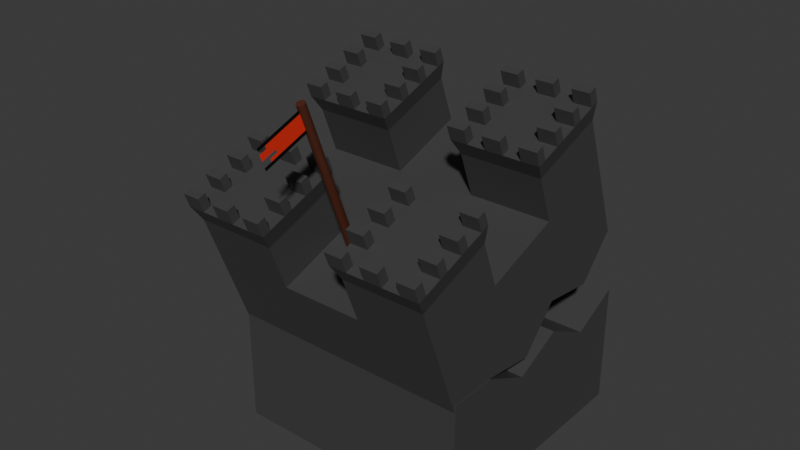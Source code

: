 # Source: chateau_mechant.blend  (saved by Blender 4.5.88; exported with 4.5.12 LTS)
import bpy
from mathutils import Matrix  # noqa: F401  (used for matrix-valued properties, if any)

bpy.ops.wm.read_factory_settings(use_empty=True)
scene = bpy.context.scene
scene.name = 'Scene'

# ---- collections
col_collection = bpy.data.collections.new('Collection'); scene.collection.children.link(col_collection)

# ---- materials (node trees are filled in below, after node groups)
mat_material_001 = bpy.data.materials.new('Material.001')
mat_material_003 = bpy.data.materials.new('Material.003')
mat_material_004 = bpy.data.materials.new('Material.004')
mat_material_002 = bpy.data.materials.new('Material.002')

# ---- material node trees
mat_material_001.use_nodes = True; mat_material_001.node_tree.nodes.clear()
_N = mat_material_001.node_tree.nodes; _L = mat_material_001.node_tree.links
n0 = _N.new('ShaderNodeBsdfPrincipled'); n0.name = 'Principled BSDF'; n0.location = (-200, 100)
n0.inputs[0].default_value = (0.05476, 0.05476, 0.05476, 1.0)
n1 = _N.new('ShaderNodeOutputMaterial'); n1.name = 'Material Output'; n1.location = (200, 100)
_L.new(n0.outputs[0], n1.inputs[0])
n1.is_active_output = True
mat_material_003.use_nodes = True; mat_material_003.node_tree.nodes.clear()
_N = mat_material_003.node_tree.nodes; _L = mat_material_003.node_tree.links
n0 = _N.new('ShaderNodeBsdfPrincipled'); n0.name = 'Principled BSDF'; n0.location = (-200, 100)
n0.inputs[0].default_value = (0.0, 0.0, 0.0, 1.0)
n1 = _N.new('ShaderNodeOutputMaterial'); n1.name = 'Material Output'; n1.location = (200, 100)
_L.new(n0.outputs[0], n1.inputs[0])
n1.is_active_output = True
mat_material_004.use_nodes = True; mat_material_004.node_tree.nodes.clear()
_N = mat_material_004.node_tree.nodes; _L = mat_material_004.node_tree.links
n0 = _N.new('ShaderNodeBsdfPrincipled'); n0.name = 'Principled BSDF'; n0.location = (-200, 100)
n0.inputs[0].default_value = (0.8002, 0.03088, 0.02194, 1.0)
n1 = _N.new('ShaderNodeOutputMaterial'); n1.name = 'Material Output'; n1.location = (200, 100)
_L.new(n0.outputs[0], n1.inputs[0])
n1.is_active_output = True
mat_material_002.use_nodes = True; mat_material_002.node_tree.nodes.clear()
_N = mat_material_002.node_tree.nodes; _L = mat_material_002.node_tree.links
n0 = _N.new('ShaderNodeBsdfPrincipled'); n0.name = 'Principled BSDF'; n0.location = (-200, 100)
n0.inputs[0].default_value = (0.08165, 0.02052, 0.009385, 1.0)
n1 = _N.new('ShaderNodeOutputMaterial'); n1.name = 'Material Output'; n1.location = (200, 100)
_L.new(n0.outputs[0], n1.inputs[0])
n1.is_active_output = True

# ---- world
world_world = bpy.data.worlds.new('World'); scene.world = world_world
world_world.use_nodes = True; world_world.node_tree.nodes.clear()
_N = world_world.node_tree.nodes; _L = world_world.node_tree.links
n0 = _N.new('ShaderNodeOutputWorld'); n0.name = 'World Output'; n0.location = (200, 100)
n1 = _N.new('ShaderNodeBackground'); n1.name = 'Background'; n1.location = (-200, 100)
n1.inputs[0].default_value = (0.05088, 0.05088, 0.05088, 1.0)
_L.new(n1.outputs[0], n0.inputs[0])
n0.is_active_output = True
world_world.color = (0.05088, 0.05088, 0.05088)
world_world.sun_shadow_jitter_overblur = 0.0

# ---- meshes
me_cube = bpy.data.meshes.new('Cube')
me_cube.from_pydata([(-1.0, -1.0, -0.4363), (-1.0, -1.0, 1.0), (-1.0, 1.0, -0.4363), (-1.0, 1.0, 1.0), (1.0, -1.0, -0.4363), (1.0, -1.0, 1.0), (1.0, 1.0, -0.4363), (1.0, 1.0, 1.0), (-1.0, 0.5999, -0.4363), (-1.0, 0.1999, -0.4363), (-1.0, -0.2001, -0.4363), (-1.0, -0.6001, -0.4363), (-1.0, -0.6001, 1.0), (-1.0, -0.2001, 0.7199), (-1.0, 0.1999, 1.0), (-1.0, 0.5999, 0.7092), (1.0, -0.6001, -0.4363), (1.0, -0.2001, -0.4363), (1.0, 0.1999, -0.4363), (1.0, 0.5999, -0.4363), (1.0, 0.5999, 0.7092), (1.0, 0.1999, 1.0), (1.0, -0.2001, 0.7199), (1.0, -0.6001, 1.0)], [], [(8, 15, 3, 2), (2, 3, 7, 6), (16, 23, 5, 4), (4, 5, 1, 0), (11, 16, 4, 0), (23, 12, 1, 5), (7, 3, 15, 20), (20, 15, 14, 21), (21, 14, 13, 22), (22, 13, 12, 23), (2, 6, 19, 8), (8, 19, 18, 9), (9, 18, 17, 10), (10, 17, 16, 11), (6, 7, 20, 19), (19, 20, 21, 18), (18, 21, 22, 17), (17, 22, 23, 16), (0, 1, 12, 11), (11, 12, 13, 10), (10, 13, 14, 9), (9, 14, 15, 8)])
_uv = me_cube.uv_layers.new(name='UVMap')
_uv.uv.foreach_set('vector', [0.375, 0.2, 0.625, 0.2, 0.625, 0.25, 0.375, 0.25, 0.375, 0.25, 0.625, 0.25, 0.625, 0.5, 0.375, 0.5, 0.375, 0.7, 0.625, 0.7, 0.625, 0.75, 0.375, 0.75, 0.375, 0.75, 0.625, 0.75, 0.625, 1.0, 0.375, 1.0, 0.125, 0.7, 0.375, 0.7, 0.375, 0.75, 0.125, 0.75, 0.625, 0.7, 0.875, 0.7, 0.875, 0.75, 0.625, 0.75, 0.625, 0.5, 0.875, 0.5, 0.875, 0.55, 0.625, 0.55, 0.625, 0.55, 0.875, 0.55, 0.875, 0.6, 0.625, 0.6, 0.625, 0.6, 0.875, 0.6, 0.875, 0.65, 0.625, 0.65, 0.625, 0.65, 0.875, 0.65, 0.875, 0.7, 0.625, 0.7, 0.125, 0.5, 0.375, 0.5, 0.375, 0.55, 0.125, 0.55, 0.125, 0.55, 0.375, 0.55, 0.375, 0.6, 0.125, 0.6, 0.125, 0.6, 0.375, 0.6, 0.375, 0.65, 0.125, 0.65, 0.125, 0.65, 0.375, 0.65, 0.375, 0.7, 0.125, 0.7, 0.375, 0.5, 0.625, 0.5, 0.625, 0.55, 0.375, 0.55, 0.375, 0.55, 0.625, 0.55, 0.625, 0.6, 0.375, 0.6, 0.375, 0.6, 0.625, 0.6, 0.625, 0.65, 0.375, 0.65, 0.375, 0.65, 0.625, 0.65, 0.625, 0.7, 0.375, 0.7, 0.375, 0.0, 0.625, 0.0, 0.625, 0.04998, 0.375, 0.04998, 0.375, 0.04998, 0.625, 0.04998, 0.625, 0.09998, 0.375, 0.09998, 0.375, 0.09998, 0.625, 0.09998, 0.625, 0.15, 0.375, 0.15, 0.375, 0.15, 0.625, 0.15, 0.625, 0.2, 0.375, 0.2])
me_cube.materials.append(mat_material_001)
me_cube.update()
me_plane_003 = bpy.data.meshes.new('Plane.003')
me_plane_003.from_pydata([(-22.66, -1.849, -1.497e-05), (-20.66, -1.849, -1.497e-05), (-22.66, 0.1509, -1.497e-05), (-20.66, 0.1509, -1.497e-05), (-22.66, -0.1348, -1.497e-05), (-22.66, -0.4206, -1.497e-05), (-22.66, -0.7063, -1.497e-05), (-22.66, -0.992, -1.497e-05), (-22.66, -1.278, -1.497e-05), (-22.66, -1.563, -1.497e-05), (-22.37, -1.849, -1.497e-05), (-22.09, -1.849, -1.497e-05), (-21.8, -1.849, -1.497e-05), (-21.51, -1.849, -1.497e-05), (-20.94, -1.849, -1.497e-05), (-20.66, -1.563, -1.497e-05), (-20.66, -1.278, -1.497e-05), (-20.66, -0.992, -1.497e-05), (-20.66, -0.7063, -1.497e-05), (-20.66, -0.4206, -1.497e-05), (-20.66, -0.1348, -1.497e-05), (-20.94, 0.1509, -1.497e-05), (-21.23, 0.1509, -1.497e-05), (-21.51, 0.1509, -1.497e-05), (-21.8, 0.1509, -1.497e-05), (-22.09, 0.1509, -1.497e-05), (-22.37, 0.1509, -1.497e-05), (-22.37, -1.563, -1.497e-05), (-22.37, -1.278, -1.497e-05), (-22.37, -0.992, -1.497e-05), (-22.37, -0.7063, -1.497e-05), (-22.37, -0.4206, -1.497e-05), (-22.37, -0.1348, -1.497e-05), (-22.09, -1.563, -1.497e-05), (-22.09, -1.278, -1.497e-05), (-22.09, -0.992, -1.497e-05), (-22.09, -0.7063, -1.497e-05), (-22.09, -0.4206, -1.497e-05), (-22.09, -0.1348, -1.497e-05), (-21.8, -1.563, -1.497e-05), (-21.8, -1.278, -1.497e-05), (-21.8, -0.992, -1.497e-05), (-21.8, -0.7063, -1.497e-05), (-21.8, -0.4206, -1.497e-05), (-21.8, -0.1348, -1.497e-05), (-21.51, -1.563, -1.497e-05), (-21.51, -1.278, -1.497e-05), (-21.51, -0.992, -1.497e-05), (-21.51, -0.7063, -1.497e-05), (-21.51, -0.4206, -1.497e-05), (-21.51, -0.1348, -1.497e-05), (-21.23, -1.563, -1.497e-05), (-21.23, -1.278, -1.497e-05), (-21.23, -0.992, -1.497e-05), (-21.23, -0.7063, -1.497e-05), (-21.23, -0.4206, -1.497e-05), (-21.23, -0.1348, -1.497e-05), (-20.94, -1.563, -1.497e-05), (-20.94, -1.278, -1.497e-05), (-20.94, -0.992, -1.497e-05), (-20.94, -0.7063, -1.497e-05), (-20.94, -0.4206, -1.497e-05), (-20.94, -0.1348, -1.497e-05), (0.006201, -1.795, -3.465), (-7.446, -1.797, -3.465), (-0.00983, 7.172, -3.468), (-7.462, 7.17, -3.468), (0.0002213, -1.791, 3.466), (-7.452, -1.793, 3.465), (-0.01581, 7.176, 3.463), (-7.468, 7.174, 3.462), (2.237, 5.379, -3.467), (-0.003416, 3.585, -3.466), (2.243, 1.792, -3.466), (0.002996, -0.001899, -3.465), (-7.454, 2.686, -3.467), (-0.002985, 0.001899, 3.465), (2.237, 1.796, 3.465), (-0.009398, 3.589, 3.464), (2.231, 5.383, 3.464), (-7.46, 2.69, 3.464), (-7.464, 7.171, -1.158), (-7.466, 7.172, 1.152), (-7.45, -1.794, 1.155), (-7.448, -1.796, -1.155), (-7.449, -0.3027, -3.466), (-7.451, 1.192, -3.466), (-7.465, 5.679, 3.463), (-7.463, 4.184, 3.463), (-7.457, 4.181, -3.467), (-7.459, 5.675, -3.468), (-7.457, 1.195, 3.464), (-7.455, -0.2989, 3.465), (-7.456, 2.687, -1.157), (-7.458, 2.688, 1.154), (-7.463, 5.678, 1.153), (-7.461, 4.183, 1.153), (-7.461, 5.676, -1.158), (-7.459, 4.182, -1.157), (-7.455, 1.194, 1.154), (-7.453, -0.3002, 1.155), (-7.453, 1.193, -1.156), (-7.451, -0.3014, -1.156), (-11.77, 7.171, 1.152), (-11.77, 7.172, 3.462), (-11.75, -1.797, -1.156), (-11.75, -1.798, -3.466), (-11.76, 5.674, -3.468), (-11.76, 7.169, -3.469), (-11.75, -0.3002, 3.464), (-11.75, -1.794, 3.465), (-11.76, 7.17, -1.158), (-11.75, -1.796, 1.155), (-11.75, -0.304, -3.466), (-11.75, 1.19, -3.467), (-11.77, 5.678, 3.462), (-11.76, 4.183, 3.463), (-11.76, 4.179, -3.468), (-11.76, 1.194, 3.464), (-11.76, 5.676, 1.152), (-11.76, 4.182, 1.153), (-11.76, 5.675, -1.158), (-11.76, 4.18, -1.157), (-11.75, -0.3015, 1.154), (-11.76, 1.193, 1.154), (-11.75, -0.3027, -1.156), (-11.75, 1.192, -1.157), (-13.36, 7.326, 1.031), (-13.36, 7.328, 3.582), (-13.34, -1.953, -1.035), (-13.34, -1.955, -3.586), (-13.35, 5.673, -3.589), (-13.35, 7.324, -3.589), (-13.35, -0.3006, 3.585), (-13.34, -1.951, 3.585), (-13.36, 7.325, -1.038), (-13.34, -1.952, 1.034), (-13.34, -0.3046, -3.587), (-13.34, 1.346, -3.587), (-13.36, 5.677, 3.583), (-13.36, 4.027, 3.583), (-13.35, 4.023, -3.588), (-13.35, 1.35, 3.584), (-13.36, 5.676, 1.031), (-13.35, 4.025, 1.032), (-13.35, 5.675, -1.038), (-13.35, 4.024, -1.037), (-13.35, -0.302, 1.033), (-13.35, 1.348, 1.033), (-13.34, -0.3032, -1.036), (-13.35, 1.347, -1.036), (-13.36, 7.327, 1.541), (-13.36, 7.327, 2.051), (-13.36, 7.327, 2.562), (-13.36, 7.328, 3.072), (-13.34, -1.954, -1.545), (-13.34, -1.954, -2.056), (-13.34, -1.954, -2.566), (-13.34, -1.955, -3.076), (-13.35, 6.003, -3.589), (-13.35, 6.334, -3.589), (-13.35, 6.664, -3.589), (-13.35, 6.994, -3.589), (-13.35, -0.6307, 3.585), (-13.35, -0.9607, 3.585), (-13.35, -1.291, 3.585), (-13.35, -1.621, 3.585), (-13.36, 7.324, -3.079), (-13.36, 7.325, -2.569), (-13.36, 7.325, -2.059), (-13.36, 7.325, -1.548), (-13.34, -1.951, 3.075), (-13.34, -1.951, 2.565), (-13.34, -1.952, 2.054), (-13.34, -1.952, 1.544), (-13.34, -1.625, -3.586), (-13.34, -1.295, -3.587), (-13.34, -0.9647, -3.587), (-13.34, -0.6346, -3.587), (-13.34, 0.02548, -3.587), (-13.34, 0.3555, -3.587), (-13.34, 0.6856, -3.587), (-13.34, 1.016, -3.587), (-13.36, 6.998, 3.582), (-13.36, 6.668, 3.582), (-13.36, 6.337, 3.583), (-13.36, 6.007, 3.583), (-13.36, 5.347, 3.583), (-13.36, 5.017, 3.583), (-13.36, 4.687, 3.583), (-13.36, 4.357, 3.583), (-13.35, 4.353, -3.588), (-13.35, 4.683, -3.589), (-13.35, 5.013, -3.589), (-13.35, 5.343, -3.589), (-13.35, 1.02, 3.584), (-13.35, 0.6895, 3.584), (-13.35, 0.3595, 3.584), (-13.35, 0.02941, 3.585), (-13.36, 6.996, 1.031), (-13.36, 6.666, 1.031), (-13.36, 6.336, 1.031), (-13.36, 6.006, 1.031), (-13.36, 5.346, 1.032), (-13.35, 5.016, 1.032), (-13.35, 4.685, 1.032), (-13.35, 4.355, 1.032), (-13.36, 6.995, -1.038), (-13.36, 6.665, -1.038), (-13.36, 6.335, -1.038), (-13.35, 6.005, -1.038), (-13.35, 5.345, -1.037), (-13.35, 5.014, -1.037), (-13.35, 4.684, -1.037), (-13.35, 4.354, -1.037), (-13.36, 5.676, 1.542), (-13.36, 5.676, 2.052), (-13.36, 5.677, 2.562), (-13.36, 5.677, 3.072), (-13.35, 4.025, 1.542), (-13.35, 4.026, 2.053), (-13.35, 4.026, 2.563), (-13.35, 4.026, 3.073), (-13.35, 5.674, -3.079), (-13.35, 5.674, -2.568), (-13.35, 5.674, -2.058), (-13.35, 5.674, -1.548), (-13.35, 4.023, -3.078), (-13.35, 4.023, -2.568), (-13.35, 4.023, -2.058), (-13.35, 4.024, -1.547), (-13.34, -0.6321, 1.034), (-13.34, -0.9621, 1.034), (-13.34, -1.292, 1.034), (-13.34, -1.622, 1.034), (-13.35, 1.018, 1.033), (-13.35, 0.6881, 1.033), (-13.35, 0.3581, 1.033), (-13.35, 0.02801, 1.033), (-13.34, -0.6332, -1.035), (-13.34, -0.9633, -1.035), (-13.34, -1.293, -1.035), (-13.34, -1.623, -1.035), (-13.35, 1.017, -1.036), (-13.35, 0.687, -1.036), (-13.34, 0.3569, -1.036), (-13.34, 0.02688, -1.036), (-13.35, 1.348, 1.543), (-13.35, 1.349, 2.053), (-13.35, 1.349, 2.564), (-13.35, 1.349, 3.074), (-13.35, -0.3018, 1.544), (-13.35, -0.3015, 2.054), (-13.35, -0.3012, 2.564), (-13.35, -0.3009, 3.074), (-13.34, 1.346, -3.077), (-13.35, 1.346, -2.567), (-13.35, 1.347, -2.057), (-13.35, 1.347, -1.546), (-13.34, -0.3043, -3.077), (-13.34, -0.304, -2.566), (-13.34, -0.3037, -2.056), (-13.34, -0.3034, -1.546), (-13.35, 1.017, -1.546), (-13.34, 0.6867, -1.546), (-13.34, 0.3566, -1.546), (-13.34, 0.0266, -1.546), (-13.34, 1.016, -2.057), (-13.34, 0.6864, -2.056), (-13.34, 0.3564, -2.056), (-13.34, 0.02632, -2.056), (-13.34, 1.016, -2.567), (-13.34, 0.6861, -2.567), (-13.34, 0.3561, -2.567), (-13.34, 0.02604, -2.566), (-13.34, 1.016, -3.077), (-13.34, 0.6859, -3.077), (-13.34, 0.3558, -3.077), (-13.34, 0.02576, -3.077), (-13.35, 1.019, 3.074), (-13.35, 0.6892, 3.074), (-13.35, 0.3592, 3.074), (-13.35, 0.02913, 3.074), (-13.35, 1.019, 2.564), (-13.35, 0.6889, 2.564), (-13.35, 0.3589, 2.564), (-13.35, 0.02885, 2.564), (-13.35, 1.019, 2.054), (-13.35, 0.6887, 2.054), (-13.35, 0.3586, 2.054), (-13.35, 0.02857, 2.054), (-13.35, 1.018, 1.543), (-13.35, 0.6884, 1.543), (-13.35, 0.3583, 1.543), (-13.35, 0.02829, 1.544), (-13.35, -0.631, 3.075), (-13.35, -0.961, 3.075), (-13.35, -1.291, 3.075), (-13.34, -1.621, 3.075), (-13.35, -0.6312, 2.564), (-13.35, -0.9613, 2.564), (-13.34, -1.291, 2.565), (-13.34, -1.621, 2.565), (-13.35, -0.6315, 2.054), (-13.34, -0.9616, 2.054), (-13.34, -1.292, 2.054), (-13.34, -1.622, 2.054), (-13.35, -0.6318, 1.544), (-13.34, -0.9619, 1.544), (-13.34, -1.292, 1.544), (-13.34, -1.622, 1.544), (-13.35, 5.344, -1.548), (-13.35, 5.014, -1.548), (-13.35, 4.684, -1.547), (-13.35, 4.354, -1.547), (-13.35, 5.344, -2.058), (-13.35, 5.014, -2.058), (-13.35, 4.684, -2.058), (-13.35, 4.354, -2.058), (-13.35, 5.344, -2.568), (-13.35, 5.014, -2.568), (-13.35, 4.683, -2.568), (-13.35, 4.353, -2.568), (-13.35, 5.343, -3.078), (-13.35, 5.013, -3.078), (-13.35, 4.683, -3.078), (-13.35, 4.353, -3.078), (-13.36, 6.995, -1.548), (-13.36, 6.665, -1.548), (-13.35, 6.335, -1.548), (-13.35, 6.005, -1.548), (-13.36, 6.995, -2.058), (-13.35, 6.665, -2.058), (-13.35, 6.334, -2.058), (-13.35, 6.004, -2.058), (-13.36, 6.994, -2.569), (-13.35, 6.664, -2.569), (-13.35, 6.334, -2.569), (-13.35, 6.004, -2.568), (-13.35, 6.994, -3.079), (-13.35, 6.664, -3.079), (-13.35, 6.334, -3.079), (-13.35, 6.004, -3.079), (-13.36, 5.347, 3.073), (-13.36, 5.017, 3.073), (-13.36, 4.687, 3.073), (-13.36, 4.356, 3.073), (-13.36, 5.347, 2.562), (-13.36, 5.016, 2.562), (-13.36, 4.686, 2.563), (-13.35, 4.356, 2.563), (-13.36, 5.346, 2.052), (-13.36, 5.016, 2.052), (-13.35, 4.686, 2.052), (-13.35, 4.356, 2.052), (-13.36, 5.346, 1.542), (-13.36, 5.016, 1.542), (-13.35, 4.686, 1.542), (-13.35, 4.356, 1.542), (-13.36, 6.997, 3.072), (-13.36, 6.667, 3.072), (-13.36, 6.337, 3.072), (-13.36, 6.007, 3.072), (-13.36, 6.997, 2.562), (-13.36, 6.667, 2.562), (-13.36, 6.337, 2.562), (-13.36, 6.007, 2.562), (-13.36, 6.997, 2.052), (-13.36, 6.667, 2.052), (-13.36, 6.337, 2.052), (-13.36, 6.007, 2.052), (-13.36, 6.997, 1.541), (-13.36, 6.667, 1.541), (-13.36, 6.336, 1.542), (-13.36, 6.006, 1.542), (-13.34, -0.6335, -1.546), (-13.34, -0.9635, -1.546), (-13.34, -1.294, -1.546), (-13.34, -1.624, -1.545), (-13.34, -0.6338, -2.056), (-13.34, -0.9638, -2.056), (-13.34, -1.294, -2.056), (-13.34, -1.624, -2.056), (-13.34, -0.6341, -2.566), (-13.34, -0.9641, -2.566), (-13.34, -1.294, -2.566), (-13.34, -1.624, -2.566), (-13.34, -0.6343, -3.077), (-13.34, -0.9644, -3.076), (-13.34, -1.294, -3.076), (-13.34, -1.624, -3.076), (-14.69, 7.327, 3.072), (-14.7, 7.327, 3.582), (-14.67, -1.955, -3.076), (-14.67, -1.955, -3.586), (-14.69, 6.993, -3.589), (-14.69, 7.324, -3.589), (-14.68, -1.621, 3.585), (-14.68, -1.951, 3.585), (-14.69, 7.325, -1.548), (-14.69, 7.325, -1.038), (-14.68, -1.952, 1.544), (-14.68, -1.953, 1.034), (-14.68, 1.015, -3.587), (-14.68, 1.345, -3.588), (-14.69, 4.356, 3.583), (-14.69, 4.026, 3.583), (-14.69, 4.355, 1.032), (-14.69, 4.025, 1.032), (-14.69, 4.354, -1.037), (-14.69, 4.024, -1.037), (-14.69, 4.026, 3.073), (-14.68, 4.023, -1.547), (-14.68, -1.623, 1.034), (-14.68, -1.624, -1.035), (-14.67, -1.954, -1.035), (-14.68, 1.349, 3.074), (-14.68, 1.349, 3.584), (-14.68, 1.346, -1.547), (-14.68, 1.347, -1.036), (-14.69, 7.326, 1.031), (-14.69, 7.326, 1.541), (-14.69, 7.327, 2.051), (-14.69, 7.327, 2.562), (-14.67, -1.954, -1.545), (-14.67, -1.954, -2.056), (-14.67, -1.955, -2.566), (-14.69, 6.003, -3.589), (-14.69, 6.333, -3.589), (-14.68, -0.6311, 3.585), (-14.68, -0.9611, 3.585), (-14.69, 7.324, -3.079), (-14.69, 7.324, -2.569), (-14.69, 7.324, -2.059), (-14.68, -1.952, 3.075), (-14.68, -1.952, 2.565), (-14.68, -1.952, 2.054), (-14.67, -1.625, -3.587), (-14.67, -0.9651, -3.587), (-14.67, -0.635, -3.587), (-14.68, 0.02507, -3.587), (-14.68, 0.3551, -3.587), (-14.69, 6.997, 3.582), (-14.69, 6.337, 3.582), (-14.69, 6.007, 3.583), (-14.69, 5.347, 3.583), (-14.69, 5.017, 3.583), (-14.68, 4.022, -3.588), (-14.68, 4.352, -3.589), (-14.68, 5.013, -3.589), (-14.69, 5.343, -3.589), (-14.68, 1.019, 3.584), (-14.68, 0.3591, 3.584), (-14.68, 0.029, 3.584), (-14.69, 6.996, 1.031), (-14.69, 6.336, 1.031), (-14.69, 6.006, 1.031), (-14.69, 5.345, 1.031), (-14.69, 5.015, 1.032), (-14.69, 6.995, -1.038), (-14.69, 6.335, -1.038), (-14.69, 6.004, -1.038), (-14.69, 5.344, -1.038), (-14.69, 5.014, -1.037), (-14.69, 4.025, 1.542), (-14.69, 4.025, 2.052), (-14.69, 4.026, 2.563), (-14.68, 4.023, -3.078), (-14.68, 4.023, -2.568), (-14.68, 4.023, -2.058), (-14.68, -0.6325, 1.033), (-14.68, -0.9625, 1.034), (-14.68, 1.348, 1.033), (-14.68, 1.018, 1.033), (-14.68, 0.3577, 1.033), (-14.68, 0.0276, 1.033), (-14.68, -0.6336, -1.036), (-14.68, -0.9637, -1.035), (-14.68, 1.017, -1.036), (-14.68, 0.3565, -1.036), (-14.68, 0.02647, -1.036), (-14.68, 1.348, 1.543), (-14.68, 1.346, -3.077), (-14.68, 1.346, -2.567), (-14.68, 1.346, -2.057), (-14.68, 1.016, -1.546), (-14.68, 0.3562, -1.546), (-14.68, 0.02619, -1.546), (-14.68, 1.016, -2.057), (-14.68, 1.016, -2.567), (-14.68, 1.015, -3.077), (-14.68, 0.3554, -3.077), (-14.68, 0.02535, -3.077), (-14.68, 1.019, 3.074), (-14.68, 0.3588, 3.074), (-14.68, 0.02872, 3.074), (-14.68, 1.018, 1.543), (-14.68, 0.3579, 1.543), (-14.68, 0.02788, 1.543), (-14.68, -1.622, 3.075), (-14.68, -0.6314, 3.074), (-14.68, -0.9614, 3.075), (-14.68, -1.622, 2.565), (-14.68, -1.622, 2.054), (-14.68, -1.622, 1.544), (-14.68, -0.6322, 1.544), (-14.68, -0.9623, 1.544), (-14.69, 4.353, -1.547), (-14.69, 5.344, -1.548), (-14.69, 5.014, -1.548), (-14.68, 4.353, -2.058), (-14.68, 4.353, -2.568), (-14.68, 4.353, -3.078), (-14.69, 5.343, -3.079), (-14.69, 5.013, -3.078), (-14.69, 6.995, -1.548), (-14.69, 6.334, -1.548), (-14.69, 6.004, -1.548), (-14.69, 6.994, -2.059), (-14.69, 6.994, -2.569), (-14.69, 6.994, -3.079), (-14.69, 6.333, -3.079), (-14.69, 6.003, -3.079), (-14.69, 4.356, 3.073), (-14.69, 5.346, 3.072), (-14.69, 5.016, 3.073), (-14.69, 4.356, 2.563), (-14.69, 4.355, 2.052), (-14.69, 4.355, 1.542), (-14.69, 5.346, 1.542), (-14.69, 5.015, 1.542), (-14.69, 6.997, 3.072), (-14.69, 6.337, 3.072), (-14.69, 6.007, 3.072), (-14.69, 6.997, 2.562), (-14.69, 6.997, 2.051), (-14.69, 6.996, 1.541), (-14.69, 6.336, 1.541), (-14.69, 6.006, 1.542), (-14.67, -1.624, -1.546), (-14.68, -0.6339, -1.546), (-14.68, -0.964, -1.546), (-14.67, -1.624, -2.056), (-14.67, -1.625, -2.566), (-14.67, -1.625, -3.076), (-14.68, -0.6347, -3.077), (-14.67, -0.9648, -3.077), (-7.901, 0.1984, -1.53e-05), (-23.01, 0.1984, -1.494e-05), (-7.901, 0.1955, 0.02273), (-23.01, 0.1955, 0.02273), (-7.901, 0.1869, 0.04461), (-23.01, 0.1869, 0.04461), (-7.901, 0.173, 0.06477), (-23.01, 0.173, 0.06477), (-7.901, 0.1542, 0.08244), (-23.01, 0.1542, 0.08244), (-7.901, 0.1314, 0.09694), (-23.01, 0.1314, 0.09694), (-7.901, 0.1053, 0.1077), (-23.01, 0.1053, 0.1077), (-7.901, 0.07699, 0.1144), (-23.01, 0.07699, 0.1144), (-7.901, 0.04756, 0.1166), (-23.01, 0.04756, 0.1166), (-7.901, 0.01812, 0.1144), (-23.01, 0.01812, 0.1144), (-7.901, -0.01018, 0.1077), (-23.01, -0.01018, 0.1077), (-7.901, -0.03626, 0.09694), (-23.01, -0.03626, 0.09694), (-7.901, -0.05912, 0.08244), (-23.01, -0.05912, 0.08244), (-7.901, -0.07788, 0.06477), (-23.01, -0.07788, 0.06477), (-7.901, -0.09183, 0.04461), (-23.01, -0.09183, 0.04461), (-7.901, -0.1004, 0.02273), (-23.01, -0.1004, 0.02273), (-7.901, -0.1033, -1.53e-05), (-23.01, -0.1033, -1.494e-05), (-7.901, -0.1004, -0.02276), (-23.01, -0.1004, -0.02276), (-7.901, -0.09183, -0.04464), (-23.01, -0.09183, -0.04464), (-7.901, -0.07788, -0.0648), (-23.01, -0.07788, -0.0648), (-7.901, -0.05912, -0.08247), (-23.01, -0.05912, -0.08247), (-7.901, -0.03626, -0.09697), (-23.01, -0.03626, -0.09697), (-7.901, -0.01018, -0.1077), (-23.01, -0.01018, -0.1077), (-7.901, 0.01812, -0.1144), (-23.01, 0.01812, -0.1144), (-7.901, 0.04756, -0.1166), (-23.01, 0.04756, -0.1166), (-7.901, 0.07699, -0.1144), (-23.01, 0.07699, -0.1144), (-7.901, 0.1053, -0.1077), (-23.01, 0.1053, -0.1077), (-7.901, 0.1314, -0.09697), (-23.01, 0.1314, -0.09697), (-7.901, 0.1542, -0.08247), (-23.01, 0.1542, -0.08247), (-7.901, 0.173, -0.0648), (-23.01, 0.173, -0.0648), (-7.901, 0.1869, -0.04464), (-23.01, 0.1869, -0.04464), (-7.901, 0.1955, -0.02276), (-23.01, 0.1955, -0.02276)], [], [(62, 20, 3, 21), (4, 32, 26, 2), (32, 38, 25, 26), (38, 44, 24, 25), (44, 50, 23, 24), (50, 56, 22, 23), (56, 62, 21, 22), (0, 10, 27, 9), (9, 27, 28, 8), (8, 28, 29, 7), (7, 29, 30, 6), (6, 30, 31, 5), (5, 31, 32, 4), (27, 33, 34, 28), (28, 34, 35, 29), (29, 35, 36, 30), (30, 36, 37, 31), (31, 37, 38, 32), (11, 12, 39, 33), (33, 39, 40, 34), (34, 40, 41, 35), (35, 41, 42, 36), (36, 42, 43, 37), (37, 43, 44, 38), (12, 13, 45, 39), (39, 45, 46, 40), (40, 46, 47, 41), (41, 47, 48, 42), (42, 48, 49, 43), (43, 49, 50, 44), (46, 52, 53, 47), (47, 53, 54, 48), (48, 54, 55, 49), (49, 55, 56, 50), (51, 57, 58, 52), (52, 58, 59, 53), (53, 59, 60, 54), (54, 60, 61, 55), (55, 61, 62, 56), (14, 1, 15, 57), (57, 15, 16, 58), (58, 16, 17, 59), (59, 17, 18, 60), (60, 18, 19, 61), (61, 19, 20, 62), (71, 75, 89, 90, 66, 65), (65, 66, 81, 82, 70, 69), (76, 80, 91, 92, 68, 67), (67, 68, 83, 84, 64, 63), (74, 76, 67, 63), (81, 66, 108, 111), (98, 89, 75, 93), (65, 69, 79, 71), (71, 79, 78, 72), (72, 78, 77, 73), (73, 77, 76, 74), (69, 70, 87, 88, 80, 79), (79, 80, 78), (78, 80, 77), (77, 80, 76), (63, 64, 85, 86, 75, 74), (74, 75, 73), (73, 75, 72), (72, 75, 71), (88, 96, 94, 80), (96, 98, 93, 94), (88, 87, 115, 116), (84, 102, 125, 105), (82, 81, 97, 95), (95, 97, 98, 96), (101, 86, 114, 126), (96, 88, 116, 120), (87, 70, 104, 115), (100, 102, 84, 83), (80, 94, 99, 91), (70, 82, 103, 104), (94, 93, 101, 99), (99, 101, 102, 100), (93, 75, 86, 101), (99, 100, 123, 124), (113, 106, 130, 175, 176, 177, 178, 137), (119, 120, 144, 206, 205, 204, 203, 143), (123, 112, 136, 234, 233, 232, 231, 147), (112, 110, 134, 171, 172, 173, 174, 136), (103, 119, 143, 202, 201, 200, 199, 127), (117, 122, 146, 230, 229, 228, 227, 141), (111, 108, 132, 167, 168, 169, 170, 135), (126, 114, 138, 255, 256, 257, 258, 150), (82, 95, 119, 103), (66, 90, 107, 108), (95, 96, 120, 119), (102, 101, 126, 125), (90, 89, 117, 107), (83, 68, 110, 112), (91, 99, 124, 118), (68, 92, 109, 110), (89, 98, 122, 117), (97, 81, 111, 121), (64, 84, 105, 106), (92, 91, 118, 109), (100, 83, 112, 123), (85, 64, 106, 113), (98, 97, 121, 122), (86, 85, 113, 114), (227, 326, 512, 467), (374, 202, 143, 215), (243, 150, 419, 478), (342, 159, 131, 223), (204, 356, 530, 458), (191, 141, 447, 448), (294, 238, 147, 251), (278, 179, 137, 259), (124, 123, 147, 238, 237, 236, 235, 148), (121, 111, 135, 207, 208, 209, 210, 145), (114, 113, 137, 179, 180, 181, 182, 138), (105, 125, 149, 239, 240, 241, 242, 129), (104, 103, 127, 151, 152, 153, 154, 128), (122, 121, 145, 211, 212, 213, 214, 146), (115, 104, 128, 183, 184, 185, 186, 139), (125, 126, 150, 243, 244, 245, 246, 149), (106, 105, 129, 155, 156, 157, 158, 130), (116, 115, 139, 187, 188, 189, 190, 140), (118, 124, 148, 247, 248, 249, 250, 142), (108, 107, 131, 159, 160, 161, 162, 132), (120, 116, 140, 222, 221, 220, 219, 144), (107, 117, 141, 191, 192, 193, 194, 131), (110, 109, 133, 163, 164, 165, 166, 134), (109, 118, 142, 195, 196, 197, 198, 133), (246, 266, 262, 149), (266, 270, 261, 262), (270, 274, 260, 261), (274, 278, 259, 260), (295, 296, 501, 500), (243, 263, 264, 244), (244, 264, 265, 245), (355, 203, 457, 529), (258, 257, 267, 263), (263, 267, 268, 264), (264, 268, 269, 265), (265, 269, 270, 266), (330, 210, 461, 517), (267, 271, 272, 268), (268, 272, 273, 269), (269, 273, 274, 270), (256, 255, 275, 271), (271, 275, 276, 272), (272, 276, 277, 273), (273, 277, 278, 274), (298, 171, 434, 499), (275, 182, 181, 276), (276, 181, 180, 277), (240, 239, 476, 477), (198, 282, 254, 133), (282, 286, 253, 254), (286, 290, 252, 253), (290, 294, 251, 252), (271, 267, 488, 489), (195, 279, 280, 196), (196, 280, 281, 197), (156, 382, 542, 425), (250, 249, 283, 279), (279, 283, 284, 280), (280, 284, 285, 281), (281, 285, 286, 282), (249, 248, 287, 283), (283, 287, 288, 284), (284, 288, 289, 285), (285, 289, 290, 286), (248, 247, 291, 287), (287, 291, 292, 288), (288, 292, 293, 289), (289, 293, 294, 290), (188, 187, 445, 446), (291, 235, 236, 292), (292, 236, 237, 293), (209, 329, 516, 460), (238, 294, 498, 475), (298, 302, 172, 171), (322, 228, 468, 511), (306, 310, 174, 173), (133, 254, 295, 163), (293, 237, 474, 497), (164, 296, 297, 165), (165, 297, 298, 166), (254, 253, 299, 295), (295, 299, 300, 296), (296, 300, 301, 297), (297, 301, 302, 298), (253, 252, 303, 299), (299, 303, 304, 300), (300, 304, 305, 301), (301, 305, 306, 302), (252, 251, 307, 303), (303, 307, 308, 304), (304, 308, 309, 305), (305, 309, 310, 306), (251, 147, 231, 307), (237, 238, 475, 474), (308, 232, 233, 309), (309, 233, 234, 310), (186, 185, 443, 444), (314, 318, 229, 230), (327, 207, 459, 515), (322, 326, 227, 228), (145, 226, 311, 211), (350, 354, 527, 526), (212, 312, 313, 213), (213, 313, 314, 214), (226, 225, 315, 311), (311, 315, 316, 312), (312, 316, 317, 313), (313, 317, 318, 314), (225, 224, 319, 315), (315, 319, 320, 316), (316, 320, 321, 317), (317, 321, 322, 318), (224, 223, 323, 319), (319, 323, 324, 320), (320, 324, 325, 321), (321, 325, 326, 322), (223, 131, 194, 323), (375, 376, 541, 540), (324, 193, 192, 325), (325, 192, 191, 326), (210, 330, 226, 145), (330, 334, 225, 226), (334, 338, 224, 225), (338, 342, 223, 224), (342, 341, 521, 522), (207, 327, 328, 208), (208, 328, 329, 209), (235, 291, 496, 473), (170, 169, 331, 327), (327, 331, 332, 328), (328, 332, 333, 329), (329, 333, 334, 330), (148, 235, 473, 472), (331, 335, 336, 332), (332, 336, 337, 333), (333, 337, 338, 334), (168, 167, 339, 335), (335, 339, 340, 336), (336, 340, 341, 337), (337, 341, 342, 338), (266, 246, 480, 487), (339, 162, 161, 340), (340, 161, 160, 341), (378, 155, 424, 539), (183, 128, 392, 442), (346, 350, 221, 222), (229, 318, 510, 469), (354, 358, 219, 220), (139, 218, 343, 187), (245, 265, 486, 479), (188, 344, 345, 189), (189, 345, 346, 190), (218, 217, 347, 343), (343, 347, 348, 344), (344, 348, 349, 345), (345, 349, 350, 346), (217, 216, 351, 347), (347, 351, 352, 348), (348, 352, 353, 349), (349, 353, 354, 350), (216, 215, 355, 351), (351, 355, 356, 352), (352, 356, 357, 353), (353, 357, 358, 354), (215, 143, 203, 355), (202, 374, 538, 456), (356, 204, 205, 357), (357, 205, 206, 358), (186, 362, 218, 139), (362, 366, 217, 218), (366, 370, 216, 217), (370, 374, 215, 216), (339, 167, 431, 520), (183, 359, 360, 184), (184, 360, 361, 185), (373, 201, 455, 537), (154, 153, 363, 359), (359, 363, 364, 360), (360, 364, 365, 361), (361, 365, 366, 362), (231, 232, 471, 470), (363, 367, 368, 364), (364, 368, 369, 365), (365, 369, 370, 366), (152, 151, 371, 367), (367, 371, 372, 368), (368, 372, 373, 369), (369, 373, 374, 370), (150, 258, 418, 419), (371, 199, 200, 372), (372, 200, 201, 373), (263, 243, 478, 485), (180, 179, 440, 441), (378, 382, 156, 155), (311, 312, 509, 508), (386, 390, 158, 157), (149, 262, 375, 239), (278, 277, 491, 492), (240, 376, 377, 241), (241, 377, 378, 242), (262, 261, 379, 375), (375, 379, 380, 376), (376, 380, 381, 377), (377, 381, 382, 378), (261, 260, 383, 379), (379, 383, 384, 380), (380, 384, 385, 381), (381, 385, 386, 382), (260, 259, 387, 383), (383, 387, 388, 384), (384, 388, 389, 385), (385, 389, 390, 386), (259, 137, 178, 387), (199, 371, 536, 454), (388, 177, 176, 389), (389, 176, 175, 390), (544, 437, 394, 393), (528, 407, 408, 464), (512, 448, 447, 467), (504, 413, 402, 401), (419, 418, 485, 478), (479, 486, 487, 480), (484, 483, 489, 488), (482, 404, 403, 490), (491, 441, 440, 492), (417, 416, 493, 451), (452, 494, 495, 453), (481, 472, 473, 496), (497, 474, 475, 498), (397, 499, 434, 398), (502, 503, 436, 435), (429, 500, 501, 430), (505, 470, 471, 506), (409, 507, 412, 410), (510, 511, 468, 469), (462, 508, 509, 463), (513, 450, 449, 514), (400, 399, 515, 459), (460, 516, 517, 461), (433, 432, 519, 518), (431, 396, 395, 520), (521, 428, 427, 522), (405, 523, 411, 406), (526, 527, 465, 466), (445, 524, 525, 446), (529, 457, 458, 530), (392, 391, 531, 442), (443, 532, 533, 444), (423, 422, 535, 534), (421, 420, 454, 536), (537, 455, 456, 538), (414, 539, 424, 415), (542, 543, 426, 425), (476, 540, 541, 477), (545, 439, 438, 546), (386, 157, 426, 543), (358, 206, 407, 528), (172, 302, 502, 435), (335, 331, 518, 519), (194, 193, 449, 450), (324, 323, 513, 514), (246, 245, 479, 480), (195, 142, 417, 451), (154, 359, 531, 391), (247, 148, 472, 481), (182, 275, 490, 403), (211, 311, 508, 462), (198, 197, 452, 453), (158, 390, 544, 393), (277, 180, 441, 491), (312, 212, 463, 509), (361, 362, 533, 532), (306, 173, 436, 503), (127, 199, 454, 420), (179, 278, 492, 440), (388, 387, 545, 546), (214, 314, 507, 409), (363, 153, 423, 534), (250, 279, 493, 416), (162, 339, 520, 395), (201, 202, 456, 455), (151, 127, 420, 421), (239, 375, 540, 476), (255, 138, 404, 482), (174, 310, 504, 401), (341, 160, 428, 521), (203, 204, 458, 457), (376, 240, 477, 541), (281, 282, 495, 494), (153, 152, 422, 423), (159, 342, 522, 427), (152, 367, 535, 422), (257, 256, 483, 484), (128, 154, 391, 392), (308, 307, 505, 506), (346, 222, 411, 523), (242, 378, 539, 414), (155, 129, 415, 424), (130, 158, 393, 394), (207, 135, 400, 459), (132, 162, 395, 396), (343, 344, 525, 524), (318, 322, 511, 510), (157, 156, 425, 426), (134, 166, 397, 398), (163, 295, 500, 429), (135, 170, 399, 400), (296, 164, 430, 501), (210, 209, 460, 461), (371, 151, 421, 536), (136, 174, 401, 402), (221, 350, 526, 466), (160, 159, 427, 428), (166, 298, 499, 397), (212, 211, 462, 463), (258, 263, 485, 418), (138, 182, 403, 404), (323, 194, 450, 513), (374, 373, 537, 538), (382, 386, 543, 542), (193, 324, 514, 449), (359, 183, 442, 531), (140, 190, 405, 406), (164, 163, 429, 430), (265, 266, 487, 486), (354, 220, 465, 527), (291, 247, 481, 496), (326, 191, 448, 512), (185, 361, 532, 443), (362, 186, 444, 533), (267, 257, 484, 488), (170, 327, 515, 399), (167, 132, 396, 431), (206, 144, 408, 407), (144, 219, 464, 408), (387, 178, 439, 545), (294, 293, 497, 498), (302, 306, 503, 502), (177, 388, 546, 438), (279, 195, 451, 493), (169, 168, 432, 433), (146, 214, 409, 410), (219, 358, 528, 464), (220, 221, 466, 465), (329, 330, 517, 516), (390, 175, 437, 544), (197, 281, 494, 452), (171, 134, 398, 434), (367, 363, 534, 535), (256, 271, 489, 483), (222, 140, 406, 411), (356, 355, 529, 530), (282, 198, 453, 495), (331, 169, 433, 518), (173, 172, 435, 436), (230, 146, 410, 412), (307, 231, 470, 505), (234, 136, 402, 413), (232, 308, 506, 471), (187, 343, 524, 445), (175, 130, 394, 437), (344, 188, 446, 525), (141, 227, 467, 447), (275, 255, 482, 490), (129, 242, 414, 415), (310, 234, 413, 504), (168, 335, 519, 432), (314, 230, 412, 507), (190, 346, 523, 405), (228, 229, 469, 468), (178, 177, 438, 439), (142, 250, 416, 417), (547, 548, 550, 549), (549, 550, 552, 551), (551, 552, 554, 553), (553, 554, 556, 555), (555, 556, 558, 557), (557, 558, 560, 559), (559, 560, 562, 561), (561, 562, 564, 563), (563, 564, 566, 565), (565, 566, 568, 567), (567, 568, 570, 569), (569, 570, 572, 571), (571, 572, 574, 573), (573, 574, 576, 575), (575, 576, 578, 577), (577, 578, 580, 579), (579, 580, 582, 581), (581, 582, 584, 583), (583, 584, 586, 585), (585, 586, 588, 587), (587, 588, 590, 589), (589, 590, 592, 591), (591, 592, 594, 593), (593, 594, 596, 595), (595, 596, 598, 597), (597, 598, 600, 599), (599, 600, 602, 601), (601, 602, 604, 603), (603, 604, 606, 605), (605, 606, 608, 607), (550, 548, 610, 608, 606, 604, 602, 600, 598, 596, 594, 592, 590, 588, 586, 584, 582, 580, 578, 576, 574, 572, 570, 568, 566, 564, 562, 560, 558, 556, 554, 552), (607, 608, 610, 609), (609, 610, 548, 547), (547, 549, 551, 553, 555, 557, 559, 561, 563, 565, 567, 569, 571, 573, 575, 577, 579, 581, 583, 585, 587, 589, 591, 593, 595, 597, 599, 601, 603, 605, 607, 609)])
me_plane_003.polygons.foreach_set('material_index', [0, 0, 1, 1, 1, 1, 1, 0, 0, 0, 0, 0, 0, 1, 1, 1, 1, 1, 1, 1, 1, 1, 1, 1, 1, 1, 1, 1, 1, 1, 1, 1, 1, 1, 1, 1, 1, 1, 1, 0, 0, 0, 0, 0, 0, 2, 2, 2, 2, 2, 2, 2, 2, 2, 2, 2, 2, 2, 2, 2, 2, 2, 2, 2, 2, 2, 2, 2, 2, 2, 2, 2, 2, 2, 2, 2, 2, 2, 2, 2, 2, 2, 2, 2, 2, 2, 2, 2, 2, 2, 2, 2, 2, 2, 2, 2, 2, 2, 2, 2, 2, 2, 2, 2, 2, 2, 2, 2, 2, 2, 2, 2, 2, 2, 2, 2, 2, 2, 2, 2, 2, 2, 2, 2, 2, 2, 2, 2, 2, 2, 2, 2, 2, 2, 2, 2, 2, 2, 2, 2, 2, 2, 2, 2, 2, 2, 2, 2, 2, 2, 2, 2, 2, 2, 2, 2, 2, 2, 2, 2, 2, 2, 2, 2, 2, 2, 2, 2, 2, 2, 2, 2, 2, 2, 2, 2, 2, 2, 2, 2, 2, 2, 2, 2, 2, 2, 2, 2, 2, 2, 2, 2, 2, 2, 2, 2, 2, 2, 2, 2, 2, 2, 2, 2, 2, 2, 2, 2, 2, 2, 2, 2, 2, 2, 2, 2, 2, 2, 2, 2, 2, 2, 2, 2, 2, 2, 2, 2, 2, 2, 2, 2, 2, 2, 2, 2, 2, 2, 2, 2, 2, 2, 2, 2, 2, 2, 2, 2, 2, 2, 2, 2, 2, 2, 2, 2, 2, 2, 2, 2, 2, 2, 2, 2, 2, 2, 2, 2, 2, 2, 2, 2, 2, 2, 2, 2, 2, 2, 2, 2, 2, 2, 2, 2, 2, 2, 2, 2, 2, 2, 2, 2, 2, 2, 2, 2, 2, 2, 2, 2, 2, 2, 2, 2, 2, 2, 2, 2, 2, 2, 2, 2, 2, 2, 2, 2, 2, 2, 2, 2, 2, 2, 2, 2, 2, 2, 2, 2, 2, 2, 2, 2, 2, 2, 2, 2, 2, 2, 2, 2, 2, 2, 2, 2, 2, 2, 2, 2, 2, 2, 2, 2, 2, 2, 2, 2, 2, 2, 2, 2, 2, 2, 2, 2, 2, 2, 2, 2, 2, 2, 2, 2, 2, 2, 2, 2, 2, 2, 2, 2, 2, 2, 2, 2, 2, 2, 2, 2, 2, 2, 2, 2, 2, 2, 2, 2, 2, 2, 2, 2, 2, 2, 2, 2, 2, 2, 2, 2, 2, 2, 2, 2, 2, 2, 2, 2, 2, 2, 2, 2, 2, 2, 2, 2, 2, 2, 2, 2, 2, 2, 2, 2, 2, 2, 2, 2, 2, 2, 2, 2, 2, 2, 2, 2, 2, 2, 2, 2, 2, 2, 2, 2, 2, 2, 2, 2, 2, 2, 2, 2, 2, 2, 2, 2, 2, 2, 2, 2, 2, 2, 2, 2, 2, 2, 2, 2, 3, 3, 3, 3, 3, 3, 3, 3, 3, 3, 3, 3, 3, 3, 3, 3, 3, 3, 3, 3, 3, 3, 3, 3, 3, 3, 3, 3, 3, 3, 3, 3, 3, 3])
_uv = me_plane_003.uv_layers.new(name='UVMap')
_uv.uv.foreach_set('vector', [0.8571, 0.8571, 1.0, 0.8571, 1.0, 1.0, 0.8571, 1.0, 0.0, 0.8571, 0.1429, 0.8571, 0.1429, 1.0, 0.0, 1.0, 0.1429, 0.8571, 0.2857, 0.8571, 0.2857, 1.0, 0.1429, 1.0, 0.2857, 0.8571, 0.4286, 0.8571, 0.4286, 1.0, 0.2857, 1.0, 0.4286, 0.8571, 0.5714, 0.8571, 0.5714, 1.0, 0.4286, 1.0, 0.5714, 0.8571, 0.7143, 0.8571, 0.7143, 1.0, 0.5714, 1.0, 0.7143, 0.8571, 0.8571, 0.8571, 0.8571, 1.0, 0.7143, 1.0, 0.0, 0.0, 0.1429, 0.0, 0.1429, 0.1429, 0.0, 0.1429, 0.0, 0.1429, 0.1429, 0.1429, 0.1429, 0.2857, 0.0, 0.2857, 0.0, 0.2857, 0.1429, 0.2857, 0.1429, 0.4286, 0.0, 0.4286, 0.0, 0.4286, 0.1429, 0.4286, 0.1429, 0.5714, 0.0, 0.5714, 0.0, 0.5714, 0.1429, 0.5714, 0.1429, 0.7143, 0.0, 0.7143, 0.0, 0.7143, 0.1429, 0.7143, 0.1429, 0.8571, 0.0, 0.8571, 0.1429, 0.1429, 0.2857, 0.1429, 0.2857, 0.2857, 0.1429, 0.2857, 0.1429, 0.2857, 0.2857, 0.2857, 0.2857, 0.4286, 0.1429, 0.4286, 0.1429, 0.4286, 0.2857, 0.4286, 0.2857, 0.5714, 0.1429, 0.5714, 0.1429, 0.5714, 0.2857, 0.5714, 0.2857, 0.7143, 0.1429, 0.7143, 0.1429, 0.7143, 0.2857, 0.7143, 0.2857, 0.8571, 0.1429, 0.8571, 0.2857, 0.0, 0.4286, 0.0, 0.4286, 0.1429, 0.2857, 0.1429, 0.2857, 0.1429, 0.4286, 0.1429, 0.4286, 0.2857, 0.2857, 0.2857, 0.2857, 0.2857, 0.4286, 0.2857, 0.4286, 0.4286, 0.2857, 0.4286, 0.2857, 0.4286, 0.4286, 0.4286, 0.4286, 0.5714, 0.2857, 0.5714, 0.2857, 0.5714, 0.4286, 0.5714, 0.4286, 0.7143, 0.2857, 0.7143, 0.2857, 0.7143, 0.4286, 0.7143, 0.4286, 0.8571, 0.2857, 0.8571, 0.4286, 0.0, 0.5714, 0.0, 0.5714, 0.1429, 0.4286, 0.1429, 0.4286, 0.1429, 0.5714, 0.1429, 0.5714, 0.2857, 0.4286, 0.2857, 0.4286, 0.2857, 0.5714, 0.2857, 0.5714, 0.4286, 0.4286, 0.4286, 0.4286, 0.4286, 0.5714, 0.4286, 0.5714, 0.5714, 0.4286, 0.5714, 0.4286, 0.5714, 0.5714, 0.5714, 0.5714, 0.7143, 0.4286, 0.7143, 0.4286, 0.7143, 0.5714, 0.7143, 0.5714, 0.8571, 0.4286, 0.8571, 0.5714, 0.2857, 0.7143, 0.2857, 0.7143, 0.4286, 0.5714, 0.4286, 0.5714, 0.4286, 0.7143, 0.4286, 0.7143, 0.5714, 0.5714, 0.5714, 0.5714, 0.5714, 0.7143, 0.5714, 0.7143, 0.7143, 0.5714, 0.7143, 0.5714, 0.7143, 0.7143, 0.7143, 0.7143, 0.8571, 0.5714, 0.8571, 0.7143, 0.1429, 0.8571, 0.1429, 0.8571, 0.2857, 0.7143, 0.2857, 0.7143, 0.2857, 0.8571, 0.2857, 0.8571, 0.4286, 0.7143, 0.4286, 0.7143, 0.4286, 0.8571, 0.4286, 0.8571, 0.5714, 0.7143, 0.5714, 0.7143, 0.5714, 0.8571, 0.5714, 0.8571, 0.7143, 0.7143, 0.7143, 0.7143, 0.7143, 0.8571, 0.7143, 0.8571, 0.8571, 0.7143, 0.8571, 0.8571, 0.0, 1.0, 0.0, 1.0, 0.1429, 0.8571, 0.1429, 0.8571, 0.1429, 1.0, 0.1429, 1.0, 0.2857, 0.8571, 0.2857, 0.8571, 0.2857, 1.0, 0.2857, 1.0, 0.4286, 0.8571, 0.4286, 0.8571, 0.4286, 1.0, 0.4286, 1.0, 0.5714, 0.8571, 0.5714, 0.8571, 0.5714, 1.0, 0.5714, 1.0, 0.7143, 0.8571, 0.7143, 0.8571, 0.7143, 1.0, 0.7143, 1.0, 0.8571, 0.8571, 0.8571, 0.375, 0.2, 0.625, 0.2, 0.625, 0.2167, 0.625, 0.2333, 0.625, 0.25, 0.375, 0.25, 0.375, 0.25, 0.625, 0.25, 0.625, 0.3333, 0.625, 0.4167, 0.625, 0.5, 0.375, 0.5, 0.375, 0.7, 0.625, 0.7, 0.625, 0.7167, 0.625, 0.7333, 0.625, 0.75, 0.375, 0.75, 0.375, 0.75, 0.625, 0.75, 0.625, 0.8333, 0.625, 0.9167, 0.625, 1.0, 0.375, 1.0, 0.125, 0.7, 0.375, 0.7, 0.375, 0.75, 0.125, 0.75, 0.625, 0.3333, 0.625, 0.25, 0.625, 0.25, 0.625, 0.3333, 0.7917, 0.5333, 0.875, 0.5333, 0.875, 0.55, 0.7917, 0.55, 0.125, 0.5, 0.375, 0.5, 0.375, 0.55, 0.125, 0.55, 0.125, 0.55, 0.375, 0.55, 0.375, 0.6, 0.125, 0.6, 0.125, 0.6, 0.375, 0.6, 0.375, 0.65, 0.125, 0.65, 0.125, 0.65, 0.375, 0.65, 0.375, 0.7, 0.125, 0.7, 0.375, 0.5, 0.625, 0.5, 0.625, 0.5167, 0.625, 0.5333, 0.625, 0.55, 0.375, 0.55, 0.375, 0.55, 0.625, 0.6, 0.375, 0.6, 0.375, 0.6, 0.625, 0.65, 0.375, 0.65, 0.375, 0.65, 0.625, 0.7, 0.375, 0.7, 0.375, 0.0, 0.625, 0.0, 0.625, 0.01666, 0.625, 0.03332, 0.625, 0.04998, 0.375, 0.04998, 0.375, 0.04998, 0.625, 0.09998, 0.375, 0.09998, 0.375, 0.09998, 0.625, 0.15, 0.375, 0.15, 0.375, 0.15, 0.625, 0.2, 0.375, 0.2, 0.625, 0.5333, 0.7083, 0.5333, 0.7083, 0.55, 0.625, 0.55, 0.7083, 0.5333, 0.7917, 0.5333, 0.7917, 0.55, 0.7083, 0.55, 0.625, 0.5333, 0.625, 0.5167, 0.625, 0.5167, 0.625, 0.5333, 0.7917, 0.75, 0.7917, 0.7333, 0.7917, 0.7333, 0.7917, 0.75, 0.7083, 0.5, 0.7917, 0.5, 0.7917, 0.5167, 0.7083, 0.5167, 0.7083, 0.5167, 0.7917, 0.5167, 0.7917, 0.5333, 0.7083, 0.5333, 0.7917, 0.7167, 0.875, 0.7167, 0.875, 0.7167, 0.7917, 0.7167, 0.7083, 0.5333, 0.625, 0.5333, 0.625, 0.5333, 0.7083, 0.5333, 0.625, 0.5167, 0.625, 0.5, 0.625, 0.5, 0.625, 0.5167, 0.7083, 0.7333, 0.7917, 0.7333, 0.7917, 0.75, 0.7083, 0.75, 0.625, 0.7, 0.7083, 0.7, 0.7083, 0.7167, 0.625, 0.7167, 0.625, 0.5, 0.625, 0.4167, 0.625, 0.4167, 0.625, 0.5, 0.7083, 0.7, 0.7917, 0.7, 0.7917, 0.7167, 0.7083, 0.7167, 0.7083, 0.7167, 0.7917, 0.7167, 0.7917, 0.7333, 0.7083, 0.7333, 0.7917, 0.7, 0.875, 0.7, 0.875, 0.7167, 0.7917, 0.7167, 0.7083, 0.7167, 0.7083, 0.7333, 0.7083, 0.7333, 0.7083, 0.7167, 0.625, 0.01666, 0.625, 0.0, 0.625, 0.0, 0.625, 0.003332, 0.625, 0.006665, 0.625, 0.009997, 0.625, 0.01333, 0.625, 0.01666, 0.7083, 0.5167, 0.7083, 0.5333, 0.7083, 0.5333, 0.7083, 0.53, 0.7083, 0.5267, 0.7083, 0.5233, 0.7083, 0.52, 0.7083, 0.5167, 0.7083, 0.7333, 0.7083, 0.75, 0.7083, 0.75, 0.7083, 0.7467, 0.7083, 0.7433, 0.7083, 0.74, 0.7083, 0.7367, 0.7083, 0.7333, 0.625, 0.8333, 0.625, 0.75, 0.625, 0.75, 0.625, 0.7667, 0.625, 0.7833, 0.625, 0.8, 0.625, 0.8167, 0.625, 0.8333, 0.7083, 0.5, 0.7083, 0.5167, 0.7083, 0.5167, 0.7083, 0.5133, 0.7083, 0.51, 0.7083, 0.5067, 0.7083, 0.5033, 0.7083, 0.5, 0.875, 0.5333, 0.7917, 0.5333, 0.7917, 0.5333, 0.8083, 0.5333, 0.825, 0.5333, 0.8417, 0.5333, 0.8583, 0.5333, 0.875, 0.5333, 0.625, 0.3333, 0.625, 0.25, 0.625, 0.25, 0.625, 0.2667, 0.625, 0.2833, 0.625, 0.3, 0.625, 0.3167, 0.625, 0.3333, 0.7917, 0.7167, 0.875, 0.7167, 0.875, 0.7167, 0.8583, 0.7167, 0.8417, 0.7167, 0.825, 0.7167, 0.8083, 0.7167, 0.7917, 0.7167, 0.7083, 0.5, 0.7083, 0.5167, 0.7083, 0.5167, 0.7083, 0.5, 0.625, 0.25, 0.625, 0.2333, 0.625, 0.2333, 0.625, 0.25, 0.7083, 0.5167, 0.7083, 0.5333, 0.7083, 0.5333, 0.7083, 0.5167, 0.7917, 0.7333, 0.7917, 0.7167, 0.7917, 0.7167, 0.7917, 0.7333, 0.625, 0.2333, 0.625, 0.2167, 0.625, 0.2167, 0.625, 0.2333, 0.625, 0.8333, 0.625, 0.75, 0.625, 0.75, 0.625, 0.8333, 0.625, 0.7167, 0.7083, 0.7167, 0.7083, 0.7167, 0.625, 0.7167, 0.625, 0.75, 0.625, 0.7333, 0.625, 0.7333, 0.625, 0.75, 0.875, 0.5333, 0.7917, 0.5333, 0.7917, 0.5333, 0.875, 0.5333, 0.7917, 0.5167, 0.7917, 0.5, 0.7917, 0.5, 0.7917, 0.5167, 0.625, 1.0, 0.625, 0.9167, 0.625, 0.9167, 0.625, 1.0, 0.625, 0.7333, 0.625, 0.7167, 0.625, 0.7167, 0.625, 0.7333, 0.7083, 0.7333, 0.7083, 0.75, 0.7083, 0.75, 0.7083, 0.7333, 0.625, 0.01666, 0.625, 0.0, 0.625, 0.0, 0.625, 0.01666, 0.7917, 0.5333, 0.7917, 0.5167, 0.7917, 0.5167, 0.7917, 0.5333, 0.625, 0.03332, 0.625, 0.01666, 0.625, 0.01666, 0.625, 0.03332, 0.8583, 0.5333, 0.8583, 0.53, 0.8583, 0.53, 0.8583, 0.5333, 0.6917, 0.5133, 0.7083, 0.5133, 0.7083, 0.5167, 0.6917, 0.5167, 0.7917, 0.72, 0.7917, 0.7167, 0.7917, 0.7167, 0.7917, 0.72, 0.8583, 0.5133, 0.875, 0.5133, 0.875, 0.5167, 0.8583, 0.5167, 0.7083, 0.5233, 0.6917, 0.5233, 0.6917, 0.5233, 0.7083, 0.5233, 0.625, 0.22, 0.625, 0.2167, 0.625, 0.2167, 0.625, 0.22, 0.6917, 0.73, 0.7083, 0.73, 0.7083, 0.7333, 0.6917, 0.7333, 0.8583, 0.73, 0.875, 0.73, 0.875, 0.7333, 0.8583, 0.7333, 0.7083, 0.7167, 0.7083, 0.7333, 0.7083, 0.7333, 0.7083, 0.73, 0.7083, 0.7267, 0.7083, 0.7233, 0.7083, 0.72, 0.7083, 0.7167, 0.7917, 0.5167, 0.7917, 0.5, 0.7917, 0.5, 0.7917, 0.5033, 0.7917, 0.5067, 0.7917, 0.51, 0.7917, 0.5133, 0.7917, 0.5167, 0.625, 0.03332, 0.625, 0.01666, 0.625, 0.01666, 0.625, 0.01999, 0.625, 0.02333, 0.625, 0.02666, 0.625, 0.02999, 0.625, 0.03332, 0.7917, 0.75, 0.7917, 0.7333, 0.7917, 0.7333, 0.7917, 0.7367, 0.7917, 0.74, 0.7917, 0.7433, 0.7917, 0.7467, 0.7917, 0.75, 0.625, 0.5, 0.625, 0.4167, 0.625, 0.4167, 0.625, 0.4333, 0.625, 0.45, 0.625, 0.4667, 0.625, 0.4833, 0.625, 0.5, 0.7917, 0.5333, 0.7917, 0.5167, 0.7917, 0.5167, 0.7917, 0.52, 0.7917, 0.5233, 0.7917, 0.5267, 0.7917, 0.53, 0.7917, 0.5333, 0.625, 0.5167, 0.625, 0.5, 0.625, 0.5, 0.625, 0.5033, 0.625, 0.5067, 0.625, 0.51, 0.625, 0.5133, 0.625, 0.5167, 0.7917, 0.7333, 0.7917, 0.7167, 0.7917, 0.7167, 0.7917, 0.72, 0.7917, 0.7233, 0.7917, 0.7267, 0.7917, 0.73, 0.7917, 0.7333, 0.625, 1.0, 0.625, 0.9167, 0.625, 0.9167, 0.625, 0.9333, 0.625, 0.95, 0.625, 0.9667, 0.625, 0.9833, 0.625, 1.0, 0.625, 0.5333, 0.625, 0.5167, 0.625, 0.5167, 0.625, 0.52, 0.625, 0.5233, 0.625, 0.5267, 0.625, 0.53, 0.625, 0.5333, 0.625, 0.7167, 0.7083, 0.7167, 0.7083, 0.7167, 0.6917, 0.7167, 0.675, 0.7167, 0.6583, 0.7167, 0.6417, 0.7167, 0.625, 0.7167, 0.625, 0.25, 0.625, 0.2333, 0.625, 0.2333, 0.625, 0.2367, 0.625, 0.24, 0.625, 0.2433, 0.625, 0.2467, 0.625, 0.25, 0.7083, 0.5333, 0.625, 0.5333, 0.625, 0.5333, 0.6417, 0.5333, 0.6583, 0.5333, 0.675, 0.5333, 0.6917, 0.5333, 0.7083, 0.5333, 0.625, 0.2333, 0.625, 0.2167, 0.625, 0.2167, 0.625, 0.22, 0.625, 0.2233, 0.625, 0.2267, 0.625, 0.23, 0.625, 0.2333, 0.625, 0.75, 0.625, 0.7333, 0.625, 0.7333, 0.625, 0.7367, 0.625, 0.74, 0.625, 0.7433, 0.625, 0.7467, 0.625, 0.75, 0.625, 0.7333, 0.625, 0.7167, 0.625, 0.7167, 0.625, 0.72, 0.625, 0.7233, 0.625, 0.7267, 0.625, 0.73, 0.625, 0.7333, 0.7917, 0.73, 0.8083, 0.73, 0.8083, 0.7333, 0.7917, 0.7333, 0.8083, 0.73, 0.825, 0.73, 0.825, 0.7333, 0.8083, 0.7333, 0.825, 0.73, 0.8417, 0.73, 0.8417, 0.7333, 0.825, 0.7333, 0.8417, 0.73, 0.8583, 0.73, 0.8583, 0.7333, 0.8417, 0.7333, 0.6417, 0.7367, 0.6417, 0.74, 0.6417, 0.74, 0.6417, 0.7367, 0.7917, 0.72, 0.8083, 0.72, 0.8083, 0.7233, 0.7917, 0.7233, 0.7917, 0.7233, 0.8083, 0.7233, 0.8083, 0.7267, 0.7917, 0.7267, 0.6917, 0.52, 0.7083, 0.52, 0.7083, 0.52, 0.6917, 0.52, 0.8083, 0.7167, 0.825, 0.7167, 0.825, 0.72, 0.8083, 0.72, 0.8083, 0.72, 0.825, 0.72, 0.825, 0.7233, 0.8083, 0.7233, 0.8083, 0.7233, 0.825, 0.7233, 0.825, 0.7267, 0.8083, 0.7267, 0.8083, 0.7267, 0.825, 0.7267, 0.825, 0.73, 0.8083, 0.73, 0.8083, 0.5133, 0.7917, 0.5133, 0.7917, 0.5133, 0.8083, 0.5133, 0.825, 0.72, 0.8417, 0.72, 0.8417, 0.7233, 0.825, 0.7233, 0.825, 0.7233, 0.8417, 0.7233, 0.8417, 0.7267, 0.825, 0.7267, 0.825, 0.7267, 0.8417, 0.7267, 0.8417, 0.73, 0.825, 0.73, 0.8417, 0.7167, 0.8583, 0.7167, 0.8583, 0.72, 0.8417, 0.72, 0.8417, 0.72, 0.8583, 0.72, 0.8583, 0.7233, 0.8417, 0.7233, 0.8417, 0.7233, 0.8583, 0.7233, 0.8583, 0.7267, 0.8417, 0.7267, 0.8417, 0.7267, 0.8583, 0.7267, 0.8583, 0.73, 0.8417, 0.73, 0.6417, 0.7467, 0.6417, 0.75, 0.6417, 0.75, 0.6417, 0.7467, 0.8583, 0.72, 0.875, 0.72, 0.875, 0.7233, 0.8583, 0.7233, 0.8583, 0.7233, 0.875, 0.7233, 0.875, 0.7267, 0.8583, 0.7267, 0.7917, 0.74, 0.7917, 0.7367, 0.7917, 0.7367, 0.7917, 0.74, 0.625, 0.73, 0.6417, 0.73, 0.6417, 0.7333, 0.625, 0.7333, 0.6417, 0.73, 0.6583, 0.73, 0.6583, 0.7333, 0.6417, 0.7333, 0.6583, 0.73, 0.675, 0.73, 0.675, 0.7333, 0.6583, 0.7333, 0.675, 0.73, 0.6917, 0.73, 0.6917, 0.7333, 0.675, 0.7333, 0.8417, 0.72, 0.825, 0.72, 0.825, 0.72, 0.8417, 0.72, 0.625, 0.72, 0.6417, 0.72, 0.6417, 0.7233, 0.625, 0.7233, 0.625, 0.7233, 0.6417, 0.7233, 0.6417, 0.7267, 0.625, 0.7267, 0.825, 0.75, 0.825, 0.7467, 0.825, 0.7467, 0.825, 0.75, 0.6417, 0.7167, 0.6583, 0.7167, 0.6583, 0.72, 0.6417, 0.72, 0.6417, 0.72, 0.6583, 0.72, 0.6583, 0.7233, 0.6417, 0.7233, 0.6417, 0.7233, 0.6583, 0.7233, 0.6583, 0.7267, 0.6417, 0.7267, 0.6417, 0.7267, 0.6583, 0.7267, 0.6583, 0.73, 0.6417, 0.73, 0.6583, 0.7167, 0.675, 0.7167, 0.675, 0.72, 0.6583, 0.72, 0.6583, 0.72, 0.675, 0.72, 0.675, 0.7233, 0.6583, 0.7233, 0.6583, 0.7233, 0.675, 0.7233, 0.675, 0.7267, 0.6583, 0.7267, 0.6583, 0.7267, 0.675, 0.7267, 0.675, 0.73, 0.6583, 0.73, 0.675, 0.7167, 0.6917, 0.7167, 0.6917, 0.72, 0.675, 0.72, 0.675, 0.72, 0.6917, 0.72, 0.6917, 0.7233, 0.675, 0.7233, 0.675, 0.7233, 0.6917, 0.7233, 0.6917, 0.7267, 0.675, 0.7267, 0.675, 0.7267, 0.6917, 0.7267, 0.6917, 0.73, 0.675, 0.73, 0.625, 0.5233, 0.625, 0.52, 0.625, 0.52, 0.625, 0.5233, 0.6917, 0.72, 0.7083, 0.72, 0.7083, 0.7233, 0.6917, 0.7233, 0.6917, 0.7233, 0.7083, 0.7233, 0.7083, 0.7267, 0.6917, 0.7267, 0.7917, 0.51, 0.8083, 0.51, 0.8083, 0.51, 0.7917, 0.51, 0.7083, 0.73, 0.6917, 0.73, 0.6917, 0.73, 0.7083, 0.73, 0.6417, 0.7467, 0.6583, 0.7467, 0.6583, 0.75, 0.6417, 0.75, 0.8417, 0.53, 0.8417, 0.5333, 0.8417, 0.5333, 0.8417, 0.53, 0.675, 0.7467, 0.6917, 0.7467, 0.6917, 0.75, 0.675, 0.75, 0.625, 0.7333, 0.6417, 0.7333, 0.6417, 0.7367, 0.625, 0.7367, 0.6917, 0.7267, 0.7083, 0.7267, 0.7083, 0.7267, 0.6917, 0.7267, 0.625, 0.74, 0.6417, 0.74, 0.6417, 0.7433, 0.625, 0.7433, 0.625, 0.7433, 0.6417, 0.7433, 0.6417, 0.7467, 0.625, 0.7467, 0.6417, 0.7333, 0.6583, 0.7333, 0.6583, 0.7367, 0.6417, 0.7367, 0.6417, 0.7367, 0.6583, 0.7367, 0.6583, 0.74, 0.6417, 0.74, 0.6417, 0.74, 0.6583, 0.74, 0.6583, 0.7433, 0.6417, 0.7433, 0.6417, 0.7433, 0.6583, 0.7433, 0.6583, 0.7467, 0.6417, 0.7467, 0.6583, 0.7333, 0.675, 0.7333, 0.675, 0.7367, 0.6583, 0.7367, 0.6583, 0.7367, 0.675, 0.7367, 0.675, 0.74, 0.6583, 0.74, 0.6583, 0.74, 0.675, 0.74, 0.675, 0.7433, 0.6583, 0.7433, 0.6583, 0.7433, 0.675, 0.7433, 0.675, 0.7467, 0.6583, 0.7467, 0.675, 0.7333, 0.6917, 0.7333, 0.6917, 0.7367, 0.675, 0.7367, 0.675, 0.7367, 0.6917, 0.7367, 0.6917, 0.74, 0.675, 0.74, 0.675, 0.74, 0.6917, 0.74, 0.6917, 0.7433, 0.675, 0.7433, 0.675, 0.7433, 0.6917, 0.7433, 0.6917, 0.7467, 0.675, 0.7467, 0.6917, 0.7333, 0.7083, 0.7333, 0.7083, 0.7367, 0.6917, 0.7367, 0.7083, 0.7267, 0.7083, 0.73, 0.7083, 0.73, 0.7083, 0.7267, 0.6917, 0.74, 0.7083, 0.74, 0.7083, 0.7433, 0.6917, 0.7433, 0.6917, 0.7433, 0.7083, 0.7433, 0.7083, 0.7467, 0.6917, 0.7467, 0.625, 0.5133, 0.625, 0.51, 0.625, 0.51, 0.625, 0.5133, 0.8083, 0.53, 0.825, 0.53, 0.825, 0.5333, 0.8083, 0.5333, 0.8083, 0.5033, 0.7917, 0.5033, 0.7917, 0.5033, 0.8083, 0.5033, 0.8417, 0.53, 0.8583, 0.53, 0.8583, 0.5333, 0.8417, 0.5333, 0.7917, 0.5167, 0.8083, 0.5167, 0.8083, 0.52, 0.7917, 0.52, 0.6583, 0.53, 0.675, 0.53, 0.675, 0.53, 0.6583, 0.53, 0.7917, 0.5233, 0.8083, 0.5233, 0.8083, 0.5267, 0.7917, 0.5267, 0.7917, 0.5267, 0.8083, 0.5267, 0.8083, 0.53, 0.7917, 0.53, 0.8083, 0.5167, 0.825, 0.5167, 0.825, 0.52, 0.8083, 0.52, 0.8083, 0.52, 0.825, 0.52, 0.825, 0.5233, 0.8083, 0.5233, 0.8083, 0.5233, 0.825, 0.5233, 0.825, 0.5267, 0.8083, 0.5267, 0.8083, 0.5267, 0.825, 0.5267, 0.825, 0.53, 0.8083, 0.53, 0.825, 0.5167, 0.8417, 0.5167, 0.8417, 0.52, 0.825, 0.52, 0.825, 0.52, 0.8417, 0.52, 0.8417, 0.5233, 0.825, 0.5233, 0.825, 0.5233, 0.8417, 0.5233, 0.8417, 0.5267, 0.825, 0.5267, 0.825, 0.5267, 0.8417, 0.5267, 0.8417, 0.53, 0.825, 0.53, 0.8417, 0.5167, 0.8583, 0.5167, 0.8583, 0.52, 0.8417, 0.52, 0.8417, 0.52, 0.8583, 0.52, 0.8583, 0.5233, 0.8417, 0.5233, 0.8417, 0.5233, 0.8583, 0.5233, 0.8583, 0.5267, 0.8417, 0.5267, 0.8417, 0.5267, 0.8583, 0.5267, 0.8583, 0.53, 0.8417, 0.53, 0.8583, 0.5167, 0.875, 0.5167, 0.875, 0.52, 0.8583, 0.52, 0.8083, 0.7367, 0.8083, 0.74, 0.8083, 0.74, 0.8083, 0.7367, 0.8583, 0.5233, 0.875, 0.5233, 0.875, 0.5267, 0.8583, 0.5267, 0.8583, 0.5267, 0.875, 0.5267, 0.875, 0.53, 0.8583, 0.53, 0.7917, 0.5133, 0.8083, 0.5133, 0.8083, 0.5167, 0.7917, 0.5167, 0.8083, 0.5133, 0.825, 0.5133, 0.825, 0.5167, 0.8083, 0.5167, 0.825, 0.5133, 0.8417, 0.5133, 0.8417, 0.5167, 0.825, 0.5167, 0.8417, 0.5133, 0.8583, 0.5133, 0.8583, 0.5167, 0.8417, 0.5167, 0.8583, 0.5133, 0.8583, 0.51, 0.8583, 0.51, 0.8583, 0.5133, 0.7917, 0.5033, 0.8083, 0.5033, 0.8083, 0.5067, 0.7917, 0.5067, 0.7917, 0.5067, 0.8083, 0.5067, 0.8083, 0.51, 0.7917, 0.51, 0.7083, 0.72, 0.6917, 0.72, 0.6917, 0.72, 0.7083, 0.72, 0.8083, 0.5, 0.825, 0.5, 0.825, 0.5033, 0.8083, 0.5033, 0.8083, 0.5033, 0.825, 0.5033, 0.825, 0.5067, 0.8083, 0.5067, 0.8083, 0.5067, 0.825, 0.5067, 0.825, 0.51, 0.8083, 0.51, 0.8083, 0.51, 0.825, 0.51, 0.825, 0.5133, 0.8083, 0.5133, 0.7083, 0.7167, 0.7083, 0.72, 0.7083, 0.72, 0.7083, 0.7167, 0.825, 0.5033, 0.8417, 0.5033, 0.8417, 0.5067, 0.825, 0.5067, 0.825, 0.5067, 0.8417, 0.5067, 0.8417, 0.51, 0.825, 0.51, 0.825, 0.51, 0.8417, 0.51, 0.8417, 0.5133, 0.825, 0.5133, 0.8417, 0.5, 0.8583, 0.5, 0.8583, 0.5033, 0.8417, 0.5033, 0.8417, 0.5033, 0.8583, 0.5033, 0.8583, 0.5067, 0.8417, 0.5067, 0.8417, 0.5067, 0.8583, 0.5067, 0.8583, 0.51, 0.8417, 0.51, 0.8417, 0.51, 0.8583, 0.51, 0.8583, 0.5133, 0.8417, 0.5133, 0.8083, 0.73, 0.7917, 0.73, 0.7917, 0.73, 0.8083, 0.73, 0.8583, 0.5033, 0.875, 0.5033, 0.875, 0.5067, 0.8583, 0.5067, 0.8583, 0.5067, 0.875, 0.5067, 0.875, 0.51, 0.8583, 0.51, 0.8083, 0.7467, 0.8083, 0.75, 0.8083, 0.75, 0.8083, 0.7467, 0.625, 0.5033, 0.625, 0.5, 0.625, 0.5, 0.625, 0.5033, 0.6417, 0.53, 0.6583, 0.53, 0.6583, 0.5333, 0.6417, 0.5333, 0.825, 0.5333, 0.825, 0.53, 0.825, 0.53, 0.825, 0.5333, 0.675, 0.53, 0.6917, 0.53, 0.6917, 0.5333, 0.675, 0.5333, 0.625, 0.5167, 0.6417, 0.5167, 0.6417, 0.52, 0.625, 0.52, 0.7917, 0.7267, 0.8083, 0.7267, 0.8083, 0.7267, 0.7917, 0.7267, 0.625, 0.5233, 0.6417, 0.5233, 0.6417, 0.5267, 0.625, 0.5267, 0.625, 0.5267, 0.6417, 0.5267, 0.6417, 0.53, 0.625, 0.53, 0.6417, 0.5167, 0.6583, 0.5167, 0.6583, 0.52, 0.6417, 0.52, 0.6417, 0.52, 0.6583, 0.52, 0.6583, 0.5233, 0.6417, 0.5233, 0.6417, 0.5233, 0.6583, 0.5233, 0.6583, 0.5267, 0.6417, 0.5267, 0.6417, 0.5267, 0.6583, 0.5267, 0.6583, 0.53, 0.6417, 0.53, 0.6583, 0.5167, 0.675, 0.5167, 0.675, 0.52, 0.6583, 0.52, 0.6583, 0.52, 0.675, 0.52, 0.675, 0.5233, 0.6583, 0.5233, 0.6583, 0.5233, 0.675, 0.5233, 0.675, 0.5267, 0.6583, 0.5267, 0.6583, 0.5267, 0.675, 0.5267, 0.675, 0.53, 0.6583, 0.53, 0.675, 0.5167, 0.6917, 0.5167, 0.6917, 0.52, 0.675, 0.52, 0.675, 0.52, 0.6917, 0.52, 0.6917, 0.5233, 0.675, 0.5233, 0.675, 0.5233, 0.6917, 0.5233, 0.6917, 0.5267, 0.675, 0.5267, 0.675, 0.5267, 0.6917, 0.5267, 0.6917, 0.53, 0.675, 0.53, 0.6917, 0.5167, 0.7083, 0.5167, 0.7083, 0.52, 0.6917, 0.52, 0.7083, 0.5133, 0.6917, 0.5133, 0.6917, 0.5133, 0.7083, 0.5133, 0.6917, 0.5233, 0.7083, 0.5233, 0.7083, 0.5267, 0.6917, 0.5267, 0.6917, 0.5267, 0.7083, 0.5267, 0.7083, 0.53, 0.6917, 0.53, 0.625, 0.5133, 0.6417, 0.5133, 0.6417, 0.5167, 0.625, 0.5167, 0.6417, 0.5133, 0.6583, 0.5133, 0.6583, 0.5167, 0.6417, 0.5167, 0.6583, 0.5133, 0.675, 0.5133, 0.675, 0.5167, 0.6583, 0.5167, 0.675, 0.5133, 0.6917, 0.5133, 0.6917, 0.5167, 0.675, 0.5167, 0.8583, 0.5033, 0.8583, 0.5, 0.8583, 0.5, 0.8583, 0.5033, 0.625, 0.5033, 0.6417, 0.5033, 0.6417, 0.5067, 0.625, 0.5067, 0.625, 0.5067, 0.6417, 0.5067, 0.6417, 0.51, 0.625, 0.51, 0.6917, 0.51, 0.7083, 0.51, 0.7083, 0.51, 0.6917, 0.51, 0.6417, 0.5, 0.6583, 0.5, 0.6583, 0.5033, 0.6417, 0.5033, 0.6417, 0.5033, 0.6583, 0.5033, 0.6583, 0.5067, 0.6417, 0.5067, 0.6417, 0.5067, 0.6583, 0.5067, 0.6583, 0.51, 0.6417, 0.51, 0.6417, 0.51, 0.6583, 0.51, 0.6583, 0.5133, 0.6417, 0.5133, 0.7083, 0.7367, 0.7083, 0.74, 0.7083, 0.74, 0.7083, 0.7367, 0.6583, 0.5033, 0.675, 0.5033, 0.675, 0.5067, 0.6583, 0.5067, 0.6583, 0.5067, 0.675, 0.5067, 0.675, 0.51, 0.6583, 0.51, 0.6583, 0.51, 0.675, 0.51, 0.675, 0.5133, 0.6583, 0.5133, 0.675, 0.5, 0.6917, 0.5, 0.6917, 0.5033, 0.675, 0.5033, 0.675, 0.5033, 0.6917, 0.5033, 0.6917, 0.5067, 0.675, 0.5067, 0.675, 0.5067, 0.6917, 0.5067, 0.6917, 0.51, 0.675, 0.51, 0.675, 0.51, 0.6917, 0.51, 0.6917, 0.5133, 0.675, 0.5133, 0.7917, 0.7167, 0.8083, 0.7167, 0.8083, 0.7167, 0.7917, 0.7167, 0.6917, 0.5033, 0.7083, 0.5033, 0.7083, 0.5067, 0.6917, 0.5067, 0.6917, 0.5067, 0.7083, 0.5067, 0.7083, 0.51, 0.6917, 0.51, 0.8083, 0.72, 0.7917, 0.72, 0.7917, 0.72, 0.8083, 0.72, 0.625, 0.02333, 0.625, 0.01999, 0.625, 0.01999, 0.625, 0.02333, 0.8083, 0.7467, 0.825, 0.7467, 0.825, 0.75, 0.8083, 0.75, 0.8083, 0.52, 0.8083, 0.5233, 0.8083, 0.5233, 0.8083, 0.52, 0.8417, 0.7467, 0.8583, 0.7467, 0.8583, 0.75, 0.8417, 0.75, 0.7917, 0.7333, 0.8083, 0.7333, 0.8083, 0.7367, 0.7917, 0.7367, 0.8583, 0.73, 0.8583, 0.7267, 0.8583, 0.7267, 0.8583, 0.73, 0.7917, 0.74, 0.8083, 0.74, 0.8083, 0.7433, 0.7917, 0.7433, 0.7917, 0.7433, 0.8083, 0.7433, 0.8083, 0.7467, 0.7917, 0.7467, 0.8083, 0.7333, 0.825, 0.7333, 0.825, 0.7367, 0.8083, 0.7367, 0.8083, 0.7367, 0.825, 0.7367, 0.825, 0.74, 0.8083, 0.74, 0.8083, 0.74, 0.825, 0.74, 0.825, 0.7433, 0.8083, 0.7433, 0.8083, 0.7433, 0.825, 0.7433, 0.825, 0.7467, 0.8083, 0.7467, 0.825, 0.7333, 0.8417, 0.7333, 0.8417, 0.7367, 0.825, 0.7367, 0.825, 0.7367, 0.8417, 0.7367, 0.8417, 0.74, 0.825, 0.74, 0.825, 0.74, 0.8417, 0.74, 0.8417, 0.7433, 0.825, 0.7433, 0.825, 0.7433, 0.8417, 0.7433, 0.8417, 0.7467, 0.825, 0.7467, 0.8417, 0.7333, 0.8583, 0.7333, 0.8583, 0.7367, 0.8417, 0.7367, 0.8417, 0.7367, 0.8583, 0.7367, 0.8583, 0.74, 0.8417, 0.74, 0.8417, 0.74, 0.8583, 0.74, 0.8583, 0.7433, 0.8417, 0.7433, 0.8417, 0.7433, 0.8583, 0.7433, 0.8583, 0.7467, 0.8417, 0.7467, 0.8583, 0.7333, 0.875, 0.7333, 0.875, 0.7367, 0.8583, 0.7367, 0.7083, 0.5033, 0.6917, 0.5033, 0.6917, 0.5033, 0.7083, 0.5033, 0.8583, 0.74, 0.875, 0.74, 0.875, 0.7433, 0.8583, 0.7433, 0.8583, 0.7433, 0.875, 0.7433, 0.875, 0.7467, 0.8583, 0.7467, 0.8583, 0.7467, 0.875, 0.7467, 0.875, 0.75, 0.8583, 0.75, 0.6917, 0.53, 0.7083, 0.53, 0.7083, 0.5333, 0.6917, 0.5333, 0.8583, 0.53, 0.875, 0.53, 0.875, 0.5333, 0.8583, 0.5333, 0.6917, 0.7467, 0.7083, 0.7467, 0.7083, 0.75, 0.6917, 0.75, 0.7917, 0.7167, 0.8083, 0.7167, 0.8083, 0.72, 0.7917, 0.72, 0.7917, 0.7267, 0.8083, 0.7267, 0.8083, 0.73, 0.7917, 0.73, 0.825, 0.7167, 0.8417, 0.7167, 0.8417, 0.72, 0.825, 0.72, 0.8583, 0.7167, 0.875, 0.7167, 0.875, 0.72, 0.8583, 0.72, 0.8583, 0.7267, 0.875, 0.7267, 0.875, 0.73, 0.8583, 0.73, 0.625, 0.7167, 0.6417, 0.7167, 0.6417, 0.72, 0.625, 0.72, 0.625, 0.7267, 0.6417, 0.7267, 0.6417, 0.73, 0.625, 0.73, 0.6917, 0.7167, 0.7083, 0.7167, 0.7083, 0.72, 0.6917, 0.72, 0.6917, 0.7267, 0.7083, 0.7267, 0.7083, 0.73, 0.6917, 0.73, 0.625, 0.7467, 0.6417, 0.7467, 0.6417, 0.75, 0.625, 0.75, 0.6583, 0.7467, 0.675, 0.7467, 0.675, 0.75, 0.6583, 0.75, 0.625, 0.7367, 0.6417, 0.7367, 0.6417, 0.74, 0.625, 0.74, 0.6917, 0.7367, 0.7083, 0.7367, 0.7083, 0.74, 0.6917, 0.74, 0.7917, 0.53, 0.8083, 0.53, 0.8083, 0.5333, 0.7917, 0.5333, 0.825, 0.53, 0.8417, 0.53, 0.8417, 0.5333, 0.825, 0.5333, 0.7917, 0.52, 0.8083, 0.52, 0.8083, 0.5233, 0.7917, 0.5233, 0.8583, 0.52, 0.875, 0.52, 0.875, 0.5233, 0.8583, 0.5233, 0.7917, 0.5, 0.8083, 0.5, 0.8083, 0.5033, 0.7917, 0.5033, 0.7917, 0.51, 0.8083, 0.51, 0.8083, 0.5133, 0.7917, 0.5133, 0.825, 0.5, 0.8417, 0.5, 0.8417, 0.5033, 0.825, 0.5033, 0.8583, 0.5, 0.875, 0.5, 0.875, 0.5033, 0.8583, 0.5033, 0.8583, 0.51, 0.875, 0.51, 0.875, 0.5133, 0.8583, 0.5133, 0.625, 0.53, 0.6417, 0.53, 0.6417, 0.5333, 0.625, 0.5333, 0.6583, 0.53, 0.675, 0.53, 0.675, 0.5333, 0.6583, 0.5333, 0.625, 0.52, 0.6417, 0.52, 0.6417, 0.5233, 0.625, 0.5233, 0.6917, 0.52, 0.7083, 0.52, 0.7083, 0.5233, 0.6917, 0.5233, 0.625, 0.5, 0.6417, 0.5, 0.6417, 0.5033, 0.625, 0.5033, 0.625, 0.51, 0.6417, 0.51, 0.6417, 0.5133, 0.625, 0.5133, 0.6583, 0.5, 0.675, 0.5, 0.675, 0.5033, 0.6583, 0.5033, 0.6917, 0.5, 0.7083, 0.5, 0.7083, 0.5033, 0.6917, 0.5033, 0.6917, 0.51, 0.7083, 0.51, 0.7083, 0.5133, 0.6917, 0.5133, 0.7917, 0.7467, 0.8083, 0.7467, 0.8083, 0.75, 0.7917, 0.75, 0.825, 0.7467, 0.8417, 0.7467, 0.8417, 0.75, 0.825, 0.75, 0.7917, 0.7367, 0.8083, 0.7367, 0.8083, 0.74, 0.7917, 0.74, 0.8583, 0.7367, 0.875, 0.7367, 0.875, 0.74, 0.8583, 0.74, 0.8417, 0.7467, 0.8417, 0.75, 0.8417, 0.75, 0.8417, 0.7467, 0.6917, 0.53, 0.7083, 0.53, 0.7083, 0.53, 0.6917, 0.53, 0.6583, 0.75, 0.6583, 0.7467, 0.6583, 0.7467, 0.6583, 0.75, 0.8417, 0.5033, 0.825, 0.5033, 0.825, 0.5033, 0.8417, 0.5033, 0.625, 0.23, 0.625, 0.2267, 0.625, 0.2267, 0.625, 0.23, 0.8583, 0.5233, 0.8583, 0.52, 0.8583, 0.52, 0.8583, 0.5233, 0.7917, 0.73, 0.7917, 0.7267, 0.7917, 0.7267, 0.7917, 0.73, 0.625, 0.72, 0.625, 0.7167, 0.625, 0.7167, 0.625, 0.72, 0.6417, 0.5, 0.6417, 0.5033, 0.6417, 0.5033, 0.6417, 0.5, 0.6917, 0.7167, 0.7083, 0.7167, 0.7083, 0.7167, 0.6917, 0.7167, 0.875, 0.72, 0.8583, 0.72, 0.8583, 0.72, 0.875, 0.72, 0.7917, 0.52, 0.8083, 0.52, 0.8083, 0.52, 0.7917, 0.52, 0.625, 0.73, 0.625, 0.7267, 0.625, 0.7267, 0.625, 0.73, 0.8583, 0.75, 0.8583, 0.7467, 0.8583, 0.7467, 0.8583, 0.75, 0.8583, 0.7267, 0.875, 0.7267, 0.875, 0.7267, 0.8583, 0.7267, 0.8083, 0.5233, 0.7917, 0.5233, 0.7917, 0.5233, 0.8083, 0.5233, 0.6417, 0.51, 0.6417, 0.5133, 0.6417, 0.5133, 0.6417, 0.51, 0.675, 0.7467, 0.675, 0.75, 0.675, 0.75, 0.675, 0.7467, 0.7083, 0.5, 0.7083, 0.5033, 0.7083, 0.5033, 0.7083, 0.5, 0.875, 0.73, 0.8583, 0.73, 0.8583, 0.73, 0.875, 0.73, 0.8583, 0.74, 0.8583, 0.7367, 0.8583, 0.7367, 0.8583, 0.74, 0.7917, 0.53, 0.8083, 0.53, 0.8083, 0.53, 0.7917, 0.53, 0.6583, 0.5033, 0.6583, 0.5, 0.6583, 0.5, 0.6583, 0.5033, 0.6417, 0.7167, 0.6417, 0.72, 0.6417, 0.72, 0.6417, 0.7167, 0.875, 0.5033, 0.8583, 0.5033, 0.8583, 0.5033, 0.875, 0.5033, 0.7083, 0.51, 0.7083, 0.5133, 0.7083, 0.5133, 0.7083, 0.51, 0.625, 0.4333, 0.625, 0.4167, 0.625, 0.4167, 0.625, 0.4333, 0.7917, 0.7367, 0.8083, 0.7367, 0.8083, 0.7367, 0.7917, 0.7367, 0.8583, 0.7167, 0.875, 0.7167, 0.875, 0.7167, 0.8583, 0.7167, 0.6917, 0.75, 0.6917, 0.7467, 0.6917, 0.7467, 0.6917, 0.75, 0.8583, 0.51, 0.875, 0.51, 0.875, 0.51, 0.8583, 0.51, 0.7083, 0.52, 0.7083, 0.5233, 0.7083, 0.5233, 0.7083, 0.52, 0.8083, 0.74, 0.7917, 0.74, 0.7917, 0.74, 0.8083, 0.74, 0.6417, 0.7267, 0.6417, 0.73, 0.6417, 0.73, 0.6417, 0.7267, 0.625, 0.4667, 0.625, 0.45, 0.625, 0.45, 0.625, 0.4667, 0.875, 0.5133, 0.8583, 0.5133, 0.8583, 0.5133, 0.875, 0.5133, 0.675, 0.5, 0.675, 0.5033, 0.675, 0.5033, 0.675, 0.5, 0.825, 0.7167, 0.8417, 0.7167, 0.8417, 0.7167, 0.825, 0.7167, 0.625, 0.5, 0.625, 0.4833, 0.625, 0.4833, 0.625, 0.5, 0.6917, 0.74, 0.6917, 0.7367, 0.6917, 0.7367, 0.6917, 0.74, 0.6417, 0.53, 0.6417, 0.5333, 0.6417, 0.5333, 0.6417, 0.53, 0.7917, 0.7467, 0.8083, 0.7467, 0.8083, 0.7467, 0.7917, 0.7467, 0.625, 0.9333, 0.625, 0.9167, 0.625, 0.9167, 0.625, 0.9333, 0.625, 1.0, 0.625, 0.9833, 0.625, 0.9833, 0.625, 1.0, 0.7917, 0.5033, 0.7917, 0.5, 0.7917, 0.5, 0.7917, 0.5033, 0.625, 0.25, 0.625, 0.2467, 0.625, 0.2467, 0.625, 0.25, 0.6417, 0.52, 0.6417, 0.5233, 0.6417, 0.5233, 0.6417, 0.52, 0.825, 0.53, 0.8417, 0.53, 0.8417, 0.53, 0.825, 0.53, 0.625, 0.9667, 0.625, 0.95, 0.625, 0.95, 0.625, 0.9667, 0.625, 0.75, 0.625, 0.7467, 0.625, 0.7467, 0.625, 0.75, 0.625, 0.7367, 0.6417, 0.7367, 0.6417, 0.7367, 0.625, 0.7367, 0.625, 0.3333, 0.625, 0.3167, 0.625, 0.3167, 0.625, 0.3333, 0.6417, 0.74, 0.625, 0.74, 0.625, 0.74, 0.6417, 0.74, 0.7917, 0.5133, 0.7917, 0.51, 0.7917, 0.51, 0.7917, 0.5133, 0.6917, 0.5033, 0.6917, 0.5, 0.6917, 0.5, 0.6917, 0.5033, 0.625, 0.8333, 0.625, 0.8167, 0.625, 0.8167, 0.625, 0.8333, 0.6583, 0.5333, 0.6583, 0.53, 0.6583, 0.53, 0.6583, 0.5333, 0.625, 0.24, 0.625, 0.2367, 0.625, 0.2367, 0.625, 0.24, 0.625, 0.7467, 0.6417, 0.7467, 0.6417, 0.7467, 0.625, 0.7467, 0.7917, 0.5233, 0.7917, 0.52, 0.7917, 0.52, 0.7917, 0.5233, 0.8083, 0.7167, 0.8083, 0.72, 0.8083, 0.72, 0.8083, 0.7167, 0.625, 0.03332, 0.625, 0.02999, 0.625, 0.02999, 0.625, 0.03332, 0.8583, 0.52, 0.875, 0.52, 0.875, 0.52, 0.8583, 0.52, 0.6917, 0.5133, 0.6917, 0.51, 0.6917, 0.51, 0.6917, 0.5133, 0.825, 0.7467, 0.8417, 0.7467, 0.8417, 0.7467, 0.825, 0.7467, 0.875, 0.5233, 0.8583, 0.5233, 0.8583, 0.5233, 0.875, 0.5233, 0.6417, 0.5033, 0.625, 0.5033, 0.625, 0.5033, 0.6417, 0.5033, 0.625, 0.5333, 0.625, 0.53, 0.625, 0.53, 0.625, 0.5333, 0.625, 0.74, 0.625, 0.7367, 0.625, 0.7367, 0.625, 0.74, 0.8083, 0.7267, 0.8083, 0.73, 0.8083, 0.73, 0.8083, 0.7267, 0.675, 0.53, 0.675, 0.5333, 0.675, 0.5333, 0.675, 0.53, 0.6917, 0.72, 0.6917, 0.7167, 0.6917, 0.7167, 0.6917, 0.72, 0.8583, 0.53, 0.875, 0.53, 0.875, 0.53, 0.8583, 0.53, 0.625, 0.51, 0.6417, 0.51, 0.6417, 0.51, 0.625, 0.51, 0.6417, 0.5133, 0.625, 0.5133, 0.625, 0.5133, 0.6417, 0.5133, 0.825, 0.72, 0.825, 0.7167, 0.825, 0.7167, 0.825, 0.72, 0.8083, 0.5, 0.8083, 0.5033, 0.8083, 0.5033, 0.8083, 0.5, 0.625, 0.2667, 0.625, 0.25, 0.625, 0.25, 0.625, 0.2667, 0.7083, 0.53, 0.7083, 0.5333, 0.7083, 0.5333, 0.7083, 0.53, 0.7083, 0.5333, 0.6917, 0.5333, 0.6917, 0.5333, 0.7083, 0.5333, 0.8583, 0.7367, 0.875, 0.7367, 0.875, 0.7367, 0.8583, 0.7367, 0.6917, 0.73, 0.6917, 0.7267, 0.6917, 0.7267, 0.6917, 0.73, 0.6583, 0.7467, 0.675, 0.7467, 0.675, 0.7467, 0.6583, 0.7467, 0.875, 0.74, 0.8583, 0.74, 0.8583, 0.74, 0.875, 0.74, 0.6417, 0.72, 0.625, 0.72, 0.625, 0.72, 0.6417, 0.72, 0.625, 0.3, 0.625, 0.2833, 0.625, 0.2833, 0.625, 0.3, 0.7917, 0.5333, 0.7917, 0.53, 0.7917, 0.53, 0.7917, 0.5333, 0.6917, 0.5333, 0.6917, 0.53, 0.6917, 0.53, 0.6917, 0.5333, 0.675, 0.5333, 0.6583, 0.5333, 0.6583, 0.5333, 0.675, 0.5333, 0.8083, 0.51, 0.8083, 0.5133, 0.8083, 0.5133, 0.8083, 0.51, 0.8583, 0.7467, 0.875, 0.7467, 0.875, 0.7467, 0.8583, 0.7467, 0.625, 0.7267, 0.6417, 0.7267, 0.6417, 0.7267, 0.625, 0.7267, 0.625, 0.7667, 0.625, 0.75, 0.625, 0.75, 0.625, 0.7667, 0.675, 0.5033, 0.6583, 0.5033, 0.6583, 0.5033, 0.675, 0.5033, 0.8417, 0.7167, 0.8417, 0.72, 0.8417, 0.72, 0.8417, 0.7167, 0.6417, 0.5333, 0.625, 0.5333, 0.625, 0.5333, 0.6417, 0.5333, 0.6917, 0.5233, 0.6917, 0.52, 0.6917, 0.52, 0.6917, 0.5233, 0.6417, 0.73, 0.625, 0.73, 0.625, 0.73, 0.6417, 0.73, 0.825, 0.5033, 0.825, 0.5, 0.825, 0.5, 0.825, 0.5033, 0.625, 0.8, 0.625, 0.7833, 0.625, 0.7833, 0.625, 0.8, 0.8083, 0.5333, 0.7917, 0.5333, 0.7917, 0.5333, 0.8083, 0.5333, 0.6917, 0.7367, 0.7083, 0.7367, 0.7083, 0.7367, 0.6917, 0.7367, 0.7083, 0.7467, 0.7083, 0.75, 0.7083, 0.75, 0.7083, 0.7467, 0.7083, 0.74, 0.6917, 0.74, 0.6917, 0.74, 0.7083, 0.74, 0.625, 0.52, 0.6417, 0.52, 0.6417, 0.52, 0.625, 0.52, 0.625, 0.003332, 0.625, 0.0, 0.625, 0.0, 0.625, 0.003332, 0.6417, 0.5233, 0.625, 0.5233, 0.625, 0.5233, 0.6417, 0.5233, 0.875, 0.5333, 0.8583, 0.5333, 0.8583, 0.5333, 0.875, 0.5333, 0.8583, 0.72, 0.8583, 0.7167, 0.8583, 0.7167, 0.8583, 0.72, 0.7917, 0.75, 0.7917, 0.7467, 0.7917, 0.7467, 0.7917, 0.75, 0.6917, 0.7467, 0.7083, 0.7467, 0.7083, 0.7467, 0.6917, 0.7467, 0.8417, 0.5, 0.8417, 0.5033, 0.8417, 0.5033, 0.8417, 0.5, 0.8083, 0.53, 0.8083, 0.5333, 0.8083, 0.5333, 0.8083, 0.53, 0.625, 0.53, 0.6417, 0.53, 0.6417, 0.53, 0.625, 0.53, 0.8417, 0.5333, 0.825, 0.5333, 0.825, 0.5333, 0.8417, 0.5333, 0.625, 0.01333, 0.625, 0.009997, 0.625, 0.009997, 0.625, 0.01333, 0.625, 0.7167, 0.6417, 0.7167, 0.6417, 0.7167, 0.625, 0.7167, 1.0, 0.5, 1.0, 1.0, 0.9688, 1.0, 0.9688, 0.5, 0.9688, 0.5, 0.9688, 1.0, 0.9375, 1.0, 0.9375, 0.5, 0.9375, 0.5, 0.9375, 1.0, 0.9062, 1.0, 0.9062, 0.5, 0.9062, 0.5, 0.9062, 1.0, 0.875, 1.0, 0.875, 0.5, 0.875, 0.5, 0.875, 1.0, 0.8438, 1.0, 0.8438, 0.5, 0.8438, 0.5, 0.8438, 1.0, 0.8125, 1.0, 0.8125, 0.5, 0.8125, 0.5, 0.8125, 1.0, 0.7812, 1.0, 0.7812, 0.5, 0.7812, 0.5, 0.7812, 1.0, 0.75, 1.0, 0.75, 0.5, 0.75, 0.5, 0.75, 1.0, 0.7188, 1.0, 0.7188, 0.5, 0.7188, 0.5, 0.7188, 1.0, 0.6875, 1.0, 0.6875, 0.5, 0.6875, 0.5, 0.6875, 1.0, 0.6562, 1.0, 0.6562, 0.5, 0.6562, 0.5, 0.6562, 1.0, 0.625, 1.0, 0.625, 0.5, 0.625, 0.5, 0.625, 1.0, 0.5938, 1.0, 0.5938, 0.5, 0.5938, 0.5, 0.5938, 1.0, 0.5625, 1.0, 0.5625, 0.5, 0.5625, 0.5, 0.5625, 1.0, 0.5312, 1.0, 0.5312, 0.5, 0.5312, 0.5, 0.5312, 1.0, 0.5, 1.0, 0.5, 0.5, 0.5, 0.5, 0.5, 1.0, 0.4688, 1.0, 0.4688, 0.5, 0.4688, 0.5, 0.4688, 1.0, 0.4375, 1.0, 0.4375, 0.5, 0.4375, 0.5, 0.4375, 1.0, 0.4062, 1.0, 0.4062, 0.5, 0.4062, 0.5, 0.4062, 1.0, 0.375, 1.0, 0.375, 0.5, 0.375, 0.5, 0.375, 1.0, 0.3438, 1.0, 0.3438, 0.5, 0.3438, 0.5, 0.3438, 1.0, 0.3125, 1.0, 0.3125, 0.5, 0.3125, 0.5, 0.3125, 1.0, 0.2812, 1.0, 0.2812, 0.5, 0.2812, 0.5, 0.2812, 1.0, 0.25, 1.0, 0.25, 0.5, 0.25, 0.5, 0.25, 1.0, 0.2188, 1.0, 0.2188, 0.5, 0.2188, 0.5, 0.2188, 1.0, 0.1875, 1.0, 0.1875, 0.5, 0.1875, 0.5, 0.1875, 1.0, 0.1562, 1.0, 0.1562, 0.5, 0.1562, 0.5, 0.1562, 1.0, 0.125, 1.0, 0.125, 0.5, 0.125, 0.5, 0.125, 1.0, 0.09375, 1.0, 0.09375, 0.5, 0.09375, 0.5, 0.09375, 1.0, 0.0625, 1.0, 0.0625, 0.5, 0.2968, 0.4854, 0.25, 0.49, 0.2032, 0.4854, 0.1582, 0.4717, 0.1167, 0.4496, 0.08029, 0.4197, 0.05045, 0.3833, 0.02827, 0.3418, 0.01461, 0.2968, 0.01, 0.25, 0.01461, 0.2032, 0.02827, 0.1582, 0.05045, 0.1167, 0.08029, 0.08029, 0.1167, 0.05045, 0.1582, 0.02827, 0.2032, 0.01461, 0.25, 0.01, 0.2968, 0.01461, 0.3418, 0.02827, 0.3833, 0.05045, 0.4197, 0.08029, 0.4496, 0.1167, 0.4717, 0.1582, 0.4854, 0.2032, 0.49, 0.25, 0.4854, 0.2968, 0.4717, 0.3418, 0.4496, 0.3833, 0.4197, 0.4197, 0.3833, 0.4496, 0.3418, 0.4717, 0.0625, 0.5, 0.0625, 1.0, 0.03125, 1.0, 0.03125, 0.5, 0.03125, 0.5, 0.03125, 1.0, 0.0, 1.0, 0.0, 0.5, 0.75, 0.49, 0.7968, 0.4854, 0.8418, 0.4717, 0.8833, 0.4496, 0.9197, 0.4197, 0.9496, 0.3833, 0.9717, 0.3418, 0.9854, 0.2968, 0.99, 0.25, 0.9854, 0.2032, 0.9717, 0.1582, 0.9496, 0.1167, 0.9197, 0.08029, 0.8833, 0.05045, 0.8418, 0.02827, 0.7968, 0.01461, 0.75, 0.01, 0.7032, 0.01461, 0.6582, 0.02827, 0.6167, 0.05045, 0.5803, 0.08029, 0.5504, 0.1167, 0.5283, 0.1582, 0.5146, 0.2032, 0.51, 0.25, 0.5146, 0.2968, 0.5283, 0.3418, 0.5504, 0.3833, 0.5803, 0.4197, 0.6167, 0.4496, 0.6582, 0.4717, 0.7032, 0.4854])
me_plane_003.materials.append(mat_material_003)
me_plane_003.materials.append(mat_material_004)
me_plane_003.materials.append(mat_material_001)
me_plane_003.materials.append(mat_material_002)
me_plane_003.update()

# ---- objects
ob_cube = bpy.data.objects.new('Cube', me_cube)
ob_plane = bpy.data.objects.new('Plane', me_plane_003)

# ---- transforms, parenting, visibility, modifiers, constraints
ob_cube.location = (0.0, 0.0, 0.9392)
ob_cube.scale = (1.0, 1.0, 0.7014)
ob_plane.location = (-0.007427, -0.5983, 1.641)
ob_plane.rotation_euler = (1.571, 1.216, 1.571)
ob_plane.scale = (0.09235, 0.223, 0.2886)

# ---- collection membership
col_collection.objects.link(ob_cube)
col_collection.objects.link(ob_plane)

# ---- scene / render settings (as saved in the file)
scene.frame_start = 1; scene.frame_end = 250; scene.frame_set(16)
scene.render.engine = 'BLENDER_EEVEE_NEXT'
bpy.context.view_layer.update()

# ---- added for rendering (the .blend has no active camera and no usable light): camera, sun
cam_auto = bpy.data.cameras.new('AutoCamera')
cam_auto.lens = 50.0
cam_auto.sensor_width = 36.0
cam_auto.clip_end = 1000.0
ob_auto_camera = bpy.data.objects.new('AutoCamera', cam_auto)
scene.collection.objects.link(ob_auto_camera)
ob_auto_camera.location = (4.58035, -5.87561, 6.08825)
ob_auto_camera.rotation_euler = (1.09748, -7.21219e-08, 0.694738)
scene.camera = ob_auto_camera
light_auto_sun = bpy.data.lights.new('AutoSun', 'SUN')
light_auto_sun.energy = 3.0
light_auto_sun.angle = 0.0523599
ob_auto_sun = bpy.data.objects.new('AutoSun', light_auto_sun)
scene.collection.objects.link(ob_auto_sun)
ob_auto_sun.rotation_euler = (0.872665, 0.174533, 0.523599)
bpy.context.view_layer.update()
